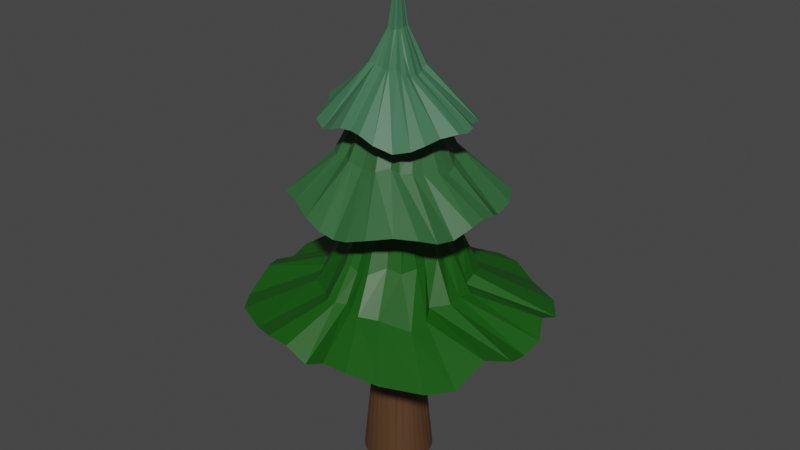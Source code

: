 # Source: tree2dino.blend  (saved by Blender 2.82.7; exported with 4.5.12 LTS)
import bpy
from mathutils import Matrix  # noqa: F401  (used for matrix-valued properties, if any)

bpy.ops.wm.read_factory_settings(use_empty=True)
scene = bpy.context.scene
scene.name = 'Scene'

# ---- collections
col_collection = bpy.data.collections.new('Collection'); scene.collection.children.link(col_collection)

# ---- materials (node trees are filled in below, after node groups)
mat_material_004 = bpy.data.materials.new('Material.004')
mat_material_004.use_transparent_shadow = False
mat_material_001 = bpy.data.materials.new('Material.001')
mat_material_001.use_transparent_shadow = False
mat_material_002 = bpy.data.materials.new('Material.002')
mat_material_002.use_transparent_shadow = False
mat_material_003 = bpy.data.materials.new('Material.003')
mat_material_003.use_transparent_shadow = False

# ---- material node trees
mat_material_004.use_nodes = True; mat_material_004.node_tree.nodes.clear()
_N = mat_material_004.node_tree.nodes; _L = mat_material_004.node_tree.links
n0 = _N.new('ShaderNodeOutputMaterial'); n0.name = 'Material Output'; n0.location = (300, 300)
n1 = _N.new('ShaderNodeBsdfPrincipled'); n1.name = 'Principled BSDF'; n1.location = (10, 300)
n1.distribution = 'GGX'
n1.subsurface_method = 'BURLEY'
n1.inputs[0].default_value = (0.08836, 0.04222, 0.01708, 1.0)
n1.inputs[3].default_value = 1.45
n1.inputs[27].default_value = (0.0, 0.0, 0.0, 1.0)
n1.inputs[28].default_value = 1.0
_L.new(n1.outputs[0], n0.inputs[0])
n0.is_active_output = True
mat_material_001.use_nodes = True; mat_material_001.node_tree.nodes.clear()
_N = mat_material_001.node_tree.nodes; _L = mat_material_001.node_tree.links
n0 = _N.new('ShaderNodeOutputMaterial'); n0.name = 'Material Output'; n0.location = (300, 300)
n1 = _N.new('ShaderNodeBsdfPrincipled'); n1.name = 'Principled BSDF'; n1.location = (10, 300)
n1.distribution = 'GGX'
n1.subsurface_method = 'BURLEY'
n1.inputs[0].default_value = (0.006168, 0.08836, 0.003313, 1.0)
n1.inputs[3].default_value = 1.45
n1.inputs[27].default_value = (0.0, 0.0, 0.0, 1.0)
n1.inputs[28].default_value = 1.0
_L.new(n1.outputs[0], n0.inputs[0])
n0.is_active_output = True
mat_material_002.use_nodes = True; mat_material_002.node_tree.nodes.clear()
_N = mat_material_002.node_tree.nodes; _L = mat_material_002.node_tree.links
n0 = _N.new('ShaderNodeOutputMaterial'); n0.name = 'Material Output'; n0.location = (300, 300)
n1 = _N.new('ShaderNodeBsdfPrincipled'); n1.name = 'Principled BSDF'; n1.location = (10, 300)
n1.distribution = 'GGX'
n1.subsurface_method = 'BURLEY'
n1.inputs[0].default_value = (0.02891, 0.1178, 0.03596, 1.0)
n1.inputs[3].default_value = 1.45
n1.inputs[27].default_value = (0.0, 0.0, 0.0, 1.0)
n1.inputs[28].default_value = 1.0
_L.new(n1.outputs[0], n0.inputs[0])
n0.is_active_output = True
mat_material_003.use_nodes = True; mat_material_003.node_tree.nodes.clear()
_N = mat_material_003.node_tree.nodes; _L = mat_material_003.node_tree.links
n0 = _N.new('ShaderNodeOutputMaterial'); n0.name = 'Material Output'; n0.location = (300, 300)
n1 = _N.new('ShaderNodeBsdfPrincipled'); n1.name = 'Principled BSDF'; n1.location = (10, 300)
n1.distribution = 'GGX'
n1.subsurface_method = 'BURLEY'
n1.inputs[0].default_value = (0.04711, 0.1523, 0.077, 1.0)
n1.inputs[3].default_value = 1.45
n1.inputs[27].default_value = (0.0, 0.0, 0.0, 1.0)
n1.inputs[28].default_value = 1.0
_L.new(n1.outputs[0], n0.inputs[0])
n0.is_active_output = True

# ---- world
world_world = bpy.data.worlds.new('World'); scene.world = world_world
world_world.use_nodes = True; world_world.node_tree.nodes.clear()
_N = world_world.node_tree.nodes; _L = world_world.node_tree.links
n0 = _N.new('ShaderNodeOutputWorld'); n0.name = 'World Output'; n0.location = (300, 300)
n1 = _N.new('ShaderNodeBackground'); n1.name = 'Background'; n1.location = (10, 300)
n1.inputs[0].default_value = (0.05088, 0.05088, 0.05088, 1.0)
_L.new(n1.outputs[0], n0.inputs[0])
n0.is_active_output = True
world_world.color = (0.05088, 0.05088, 0.05088)
world_world.use_sun_shadow = False
world_world.sun_shadow_jitter_overblur = 0.0

# ---- meshes
me_cylinder = bpy.data.meshes.new('Cylinder')
me_cylinder.from_pydata([(0.0, 0.9442, -0.9983), (0.0, 0.9442, 0.9983), (0.1937, 0.9243, -0.9978), (0.1937, 0.9243, 0.9978), (0.3782, 0.8658, -0.9962), (0.3782, 0.8658, 0.9962), (0.5447, 0.7725, -0.9941), (0.5447, 0.7725, 0.9941), (0.6858, 0.6498, -0.9921), (0.6858, 0.6498, 0.9921), (0.7968, 0.5041, -0.9914), (0.7968, 0.5041, 0.9914), (0.876, 0.3427, -0.9924), (0.876, 0.3427, 0.9924), (0.9235, 0.1729, -0.9939), (0.9235, 0.1729, 0.9939), (0.9394, 1.14e-07, -0.9945), (0.9394, 6.426e-08, 0.9945), (0.9235, -0.1729, -0.9939), (0.9235, -0.1729, 0.9939), (0.876, -0.3427, -0.9924), (0.876, -0.3427, 0.9924), (0.7968, -0.5041, -0.9914), (0.7968, -0.5041, 0.9914), (0.6858, -0.6498, -0.9921), (0.6858, -0.6498, 0.9921), (0.5447, -0.7725, -0.9941), (0.5447, -0.7725, 0.9941), (0.3782, -0.8658, -0.9962), (0.3782, -0.8658, 0.9962), (0.1937, -0.9243, -0.9978), (0.1937, -0.9243, 0.9978), (-3.124e-07, -0.9442, -0.9983), (-3.132e-07, -0.9442, 0.9983), (-0.1937, -0.9243, -0.9978), (-0.1937, -0.9243, 0.9978), (-0.3782, -0.8658, -0.9962), (-0.3782, -0.8658, 0.9962), (-0.5447, -0.7725, -0.9941), (-0.5447, -0.7725, 0.9941), (-0.6858, -0.6498, -0.9921), (-0.6858, -0.6498, 0.9921), (-0.7968, -0.5041, -0.9914), (-0.7968, -0.5041, 0.9914), (-0.876, -0.3427, -0.9924), (-0.876, -0.3427, 0.9924), (-0.9235, -0.1729, -0.9939), (-0.9235, -0.1729, 0.9939), (-0.9394, 9.15e-07, -0.9945), (-0.9394, 8.049e-07, 0.9945), (-0.9235, 0.1729, -0.9939), (-0.9235, 0.1729, 0.9939), (-0.876, 0.3427, -0.9924), (-0.876, 0.3427, 0.9924), (-0.7968, 0.5041, -0.9914), (-0.7968, 0.5041, 0.9914), (-0.6858, 0.6498, -0.9921), (-0.6858, 0.6498, 0.9921), (-0.5447, 0.7725, -0.9941), (-0.5447, 0.7725, 0.9941), (-0.3782, 0.8658, -0.9962), (-0.3782, 0.8658, 0.9962), (-0.1937, 0.9243, -0.9978), (-0.1937, 0.9243, 0.9978), (0.0, 0.6591, 9.313e-10), (0.1775, 0.6178, 9.313e-10), (0.3023, 0.5066, -4.657e-10), (0.3503, 0.3373, 2.328e-09), (0.3887, 0.2102, 2.794e-09), (0.4266, 0.1512, -5.588e-09), (0.4219, 0.09443, -1.281e-09), (0.3849, 0.03538, 5.821e-10), (0.37, 8.335e-08, 1.164e-10), (0.3849, -0.03538, -1.164e-10), (0.4219, -0.09443, 1.863e-09), (0.4266, -0.1512, 3.725e-09), (0.3887, -0.2102, -3.783e-09), (0.3503, -0.3373, -9.313e-10), (0.3023, -0.5066, -3.492e-10), (0.1775, -0.6178, 7.276e-11), (-3.68e-07, -0.6591, 3.638e-10), (-0.1775, -0.6178, -3.856e-10), (-0.3023, -0.5066, 1.877e-09), (-0.3503, -0.3373, -1.208e-09), (-0.3887, -0.2102, 1.921e-09), (-0.4266, -0.1512, -4.075e-09), (-0.4219, -0.09443, -1.164e-10), (-0.3849, -0.03538, -1.63e-09), (-0.37, 6.286e-08, 5.239e-10), (-0.3849, 0.03538, -6.403e-10), (-0.4219, 0.09443, 3.667e-09), (-0.4266, 0.1512, -4.075e-10), (-0.3887, 0.2102, 3.376e-09), (-0.3503, 0.3373, -6.985e-10), (-0.3023, 0.5066, 6.985e-10), (-0.1775, 0.6178, -2.328e-10)], [], [(64, 1, 3, 65), (65, 3, 5, 66), (66, 5, 7, 67), (67, 7, 9, 68), (68, 9, 11, 69), (69, 11, 13, 70), (70, 13, 15, 71), (71, 15, 17, 72), (72, 17, 19, 73), (73, 19, 21, 74), (74, 21, 23, 75), (75, 23, 25, 76), (76, 25, 27, 77), (77, 27, 29, 78), (78, 29, 31, 79), (79, 31, 33, 80), (80, 33, 35, 81), (81, 35, 37, 82), (82, 37, 39, 83), (83, 39, 41, 84), (84, 41, 43, 85), (85, 43, 45, 86), (86, 45, 47, 87), (87, 47, 49, 88), (88, 49, 51, 89), (89, 51, 53, 90), (90, 53, 55, 91), (91, 55, 57, 92), (92, 57, 59, 93), (93, 59, 61, 94), (3, 1, 63, 61, 59, 57, 55, 53, 51, 49, 47, 45, 43, 41, 39, 37, 35, 33, 31, 29, 27, 25, 23, 21, 19, 17, 15, 13, 11, 9, 7, 5), (94, 61, 63, 95), (95, 63, 1, 64), (0, 2, 4, 6, 8, 10, 12, 14, 16, 18, 20, 22, 24, 26, 28, 30, 32, 34, 36, 38, 40, 42, 44, 46, 48, 50, 52, 54, 56, 58, 60, 62), (62, 95, 64, 0), (60, 94, 95, 62), (58, 93, 94, 60), (56, 92, 93, 58), (54, 91, 92, 56), (52, 90, 91, 54), (50, 89, 90, 52), (48, 88, 89, 50), (46, 87, 88, 48), (44, 86, 87, 46), (42, 85, 86, 44), (40, 84, 85, 42), (38, 83, 84, 40), (36, 82, 83, 38), (34, 81, 82, 36), (32, 80, 81, 34), (30, 79, 80, 32), (28, 78, 79, 30), (26, 77, 78, 28), (24, 76, 77, 26), (22, 75, 76, 24), (20, 74, 75, 22), (18, 73, 74, 20), (16, 72, 73, 18), (14, 71, 72, 16), (12, 70, 71, 14), (10, 69, 70, 12), (8, 68, 69, 10), (6, 67, 68, 8), (4, 66, 67, 6), (2, 65, 66, 4), (0, 64, 65, 2)])
_uv = me_cylinder.uv_layers.new(name='UVMap')
_uv.uv.foreach_set('vector', [1.0, 0.75, 1.0, 1.0, 0.9688, 1.0, 0.9688, 0.75, 0.9688, 0.75, 0.9688, 1.0, 0.9375, 1.0, 0.9375, 0.75, 0.9375, 0.75, 0.9375, 1.0, 0.9062, 1.0, 0.9062, 0.75, 0.9062, 0.75, 0.9062, 1.0, 0.875, 1.0, 0.875, 0.75, 0.875, 0.75, 0.875, 1.0, 0.8438, 1.0, 0.8438, 0.75, 0.8438, 0.75, 0.8438, 1.0, 0.8125, 1.0, 0.8125, 0.75, 0.8125, 0.75, 0.8125, 1.0, 0.7812, 1.0, 0.7812, 0.75, 0.7812, 0.75, 0.7812, 1.0, 0.75, 1.0, 0.75, 0.75, 0.75, 0.75, 0.75, 1.0, 0.7188, 1.0, 0.7188, 0.75, 0.7188, 0.75, 0.7188, 1.0, 0.6875, 1.0, 0.6875, 0.75, 0.6875, 0.75, 0.6875, 1.0, 0.6562, 1.0, 0.6562, 0.75, 0.6562, 0.75, 0.6562, 1.0, 0.625, 1.0, 0.625, 0.75, 0.625, 0.75, 0.625, 1.0, 0.5938, 1.0, 0.5938, 0.75, 0.5938, 0.75, 0.5938, 1.0, 0.5625, 1.0, 0.5625, 0.75, 0.5625, 0.75, 0.5625, 1.0, 0.5312, 1.0, 0.5312, 0.75, 0.5312, 0.75, 0.5312, 1.0, 0.5, 1.0, 0.5, 0.75, 0.5, 0.75, 0.5, 1.0, 0.4688, 1.0, 0.4688, 0.75, 0.4688, 0.75, 0.4688, 1.0, 0.4375, 1.0, 0.4375, 0.75, 0.4375, 0.75, 0.4375, 1.0, 0.4062, 1.0, 0.4062, 0.75, 0.4062, 0.75, 0.4062, 1.0, 0.375, 1.0, 0.375, 0.75, 0.375, 0.75, 0.375, 1.0, 0.3438, 1.0, 0.3438, 0.75, 0.3438, 0.75, 0.3438, 1.0, 0.3125, 1.0, 0.3125, 0.75, 0.3125, 0.75, 0.3125, 1.0, 0.2812, 1.0, 0.2812, 0.75, 0.2812, 0.75, 0.2812, 1.0, 0.25, 1.0, 0.25, 0.75, 0.25, 0.75, 0.25, 1.0, 0.2188, 1.0, 0.2188, 0.75, 0.2188, 0.75, 0.2188, 1.0, 0.1875, 1.0, 0.1875, 0.75, 0.1875, 0.75, 0.1875, 1.0, 0.1562, 1.0, 0.1562, 0.75, 0.1562, 0.75, 0.1562, 1.0, 0.125, 1.0, 0.125, 0.75, 0.125, 0.75, 0.125, 1.0, 0.09375, 1.0, 0.09375, 0.75, 0.09375, 0.75, 0.09375, 1.0, 0.0625, 1.0, 0.0625, 0.75, 0.2968, 0.4854, 0.25, 0.49, 0.2032, 0.4854, 0.1582, 0.4717, 0.1167, 0.4496, 0.08029, 0.4197, 0.05045, 0.3833, 0.02827, 0.3418, 0.01461, 0.2968, 0.01, 0.25, 0.01461, 0.2032, 0.02827, 0.1582, 0.05045, 0.1167, 0.08029, 0.08029, 0.1167, 0.05045, 0.1582, 0.02827, 0.2032, 0.01461, 0.25, 0.01, 0.2968, 0.01461, 0.3418, 0.02827, 0.3833, 0.05045, 0.4197, 0.08029, 0.4496, 0.1167, 0.4717, 0.1582, 0.4854, 0.2032, 0.49, 0.25, 0.4854, 0.2968, 0.4717, 0.3418, 0.4496, 0.3833, 0.4197, 0.4197, 0.3833, 0.4496, 0.3418, 0.4717, 0.0625, 0.75, 0.0625, 1.0, 0.03125, 1.0, 0.03125, 0.75, 0.03125, 0.75, 0.03125, 1.0, 0.0, 1.0, 0.0, 0.75, 0.75, 0.49, 0.7968, 0.4854, 0.8418, 0.4717, 0.8833, 0.4496, 0.9197, 0.4197, 0.9496, 0.3833, 0.9717, 0.3418, 0.9854, 0.2968, 0.99, 0.25, 0.9854, 0.2032, 0.9717, 0.1582, 0.9496, 0.1167, 0.9197, 0.08029, 0.8833, 0.05045, 0.8418, 0.02827, 0.7968, 0.01461, 0.75, 0.01, 0.7032, 0.01461, 0.6582, 0.02827, 0.6167, 0.05045, 0.5803, 0.08029, 0.5504, 0.1167, 0.5283, 0.1582, 0.5146, 0.2032, 0.51, 0.25, 0.5146, 0.2968, 0.5283, 0.3418, 0.5504, 0.3833, 0.5803, 0.4197, 0.6167, 0.4496, 0.6582, 0.4717, 0.7032, 0.4854, 0.03125, 0.5, 0.03125, 0.75, 0.0, 0.75, 0.0, 0.5, 0.0625, 0.5, 0.0625, 0.75, 0.03125, 0.75, 0.03125, 0.5, 0.09375, 0.5, 0.09375, 0.75, 0.0625, 0.75, 0.0625, 0.5, 0.125, 0.5, 0.125, 0.75, 0.09375, 0.75, 0.09375, 0.5, 0.1562, 0.5, 0.1562, 0.75, 0.125, 0.75, 0.125, 0.5, 0.1875, 0.5, 0.1875, 0.75, 0.1562, 0.75, 0.1562, 0.5, 0.2188, 0.5, 0.2188, 0.75, 0.1875, 0.75, 0.1875, 0.5, 0.25, 0.5, 0.25, 0.75, 0.2188, 0.75, 0.2188, 0.5, 0.2812, 0.5, 0.2812, 0.75, 0.25, 0.75, 0.25, 0.5, 0.3125, 0.5, 0.3125, 0.75, 0.2812, 0.75, 0.2812, 0.5, 0.3438, 0.5, 0.3438, 0.75, 0.3125, 0.75, 0.3125, 0.5, 0.375, 0.5, 0.375, 0.75, 0.3438, 0.75, 0.3438, 0.5, 0.4062, 0.5, 0.4062, 0.75, 0.375, 0.75, 0.375, 0.5, 0.4375, 0.5, 0.4375, 0.75, 0.4062, 0.75, 0.4062, 0.5, 0.4688, 0.5, 0.4688, 0.75, 0.4375, 0.75, 0.4375, 0.5, 0.5, 0.5, 0.5, 0.75, 0.4688, 0.75, 0.4688, 0.5, 0.5312, 0.5, 0.5312, 0.75, 0.5, 0.75, 0.5, 0.5, 0.5625, 0.5, 0.5625, 0.75, 0.5312, 0.75, 0.5312, 0.5, 0.5938, 0.5, 0.5938, 0.75, 0.5625, 0.75, 0.5625, 0.5, 0.625, 0.5, 0.625, 0.75, 0.5938, 0.75, 0.5938, 0.5, 0.6562, 0.5, 0.6562, 0.75, 0.625, 0.75, 0.625, 0.5, 0.6875, 0.5, 0.6875, 0.75, 0.6562, 0.75, 0.6562, 0.5, 0.7188, 0.5, 0.7188, 0.75, 0.6875, 0.75, 0.6875, 0.5, 0.75, 0.5, 0.75, 0.75, 0.7188, 0.75, 0.7188, 0.5, 0.7812, 0.5, 0.7812, 0.75, 0.75, 0.75, 0.75, 0.5, 0.8125, 0.5, 0.8125, 0.75, 0.7812, 0.75, 0.7812, 0.5, 0.8438, 0.5, 0.8438, 0.75, 0.8125, 0.75, 0.8125, 0.5, 0.875, 0.5, 0.875, 0.75, 0.8438, 0.75, 0.8438, 0.5, 0.9062, 0.5, 0.9062, 0.75, 0.875, 0.75, 0.875, 0.5, 0.9375, 0.5, 0.9375, 0.75, 0.9062, 0.75, 0.9062, 0.5, 0.9688, 0.5, 0.9688, 0.75, 0.9375, 0.75, 0.9375, 0.5, 1.0, 0.5, 1.0, 0.75, 0.9688, 0.75, 0.9688, 0.5])
me_cylinder.materials.append(mat_material_004)
me_cylinder.use_remesh_fix_poles = True
me_cylinder.use_remesh_preserve_attributes = False
me_cylinder.use_mirror_vertex_groups = False
me_cylinder.update()
me_cone_003 = bpy.data.meshes.new('Cone.003')
me_cone_003.from_pydata([(-9.441e-08, 0.1661, -0.561), (0.01891, 0.1623, -0.5548), (0.03832, 0.151, -0.5381), (0.0583, 0.133, -0.5167), (0.07771, 0.1095, -0.5014), (0.09412, 0.08267, -0.5021), (0.1056, 0.05494, -0.5174), (0.112, 0.02738, -0.5352), (0.1141, -6.706e-08, -0.5428), (0.112, -0.02738, -0.5352), (0.1056, -0.05494, -0.5174), (0.09412, -0.08267, -0.5021), (0.07771, -0.1095, -0.5014), (0.0583, -0.133, -0.5167), (0.03832, -0.151, -0.5381), (0.01891, -0.1623, -0.5548), (1.118e-08, -0.1661, -0.561), (-0.01891, -0.1623, -0.5548), (-0.03832, -0.151, -0.5381), (-0.0583, -0.133, -0.5167), (-0.07771, -0.1095, -0.5014), (-0.09412, -0.08267, -0.5021), (-0.1056, -0.05494, -0.5174), (0.0, 0.0, 0.5407), (-0.112, -0.02738, -0.5352), (-0.1141, 1.844e-07, -0.5428), (-0.112, 0.02738, -0.5352), (-0.1056, 0.05494, -0.5174), (-0.09412, 0.08267, -0.5021), (-0.07771, 0.1095, -0.5014), (-0.0583, 0.133, -0.5167), (-0.03832, 0.151, -0.5381), (-0.01891, 0.1623, -0.5548), (0.219, -0.1793, -2.794e-09), (0.0, 0.8559, -0.8058), (0.1462, 0.8604, -0.7333), (0.3061, 0.8463, -0.7375), (0.4837, 0.7691, -0.7868), (0.7218, 0.6594, -0.7968), (0.832, 0.5125, -0.8053), (0.8649, 0.2972, -0.6951), (0.9518, 0.1417, -0.7457), (0.944, 6.263e-08, -0.7809), (0.9518, -0.1417, -0.7457), (0.8649, -0.2972, -0.6951), (0.832, -0.5125, -0.8053), (0.7218, -0.6594, -0.7968), (0.4837, -0.7691, -0.7868), (0.3061, -0.8463, -0.7375), (0.1462, -0.8604, -0.7333), (-2.63e-07, -0.8559, -0.8058), (-0.1462, -0.8604, -0.7333), (-0.3061, -0.8463, -0.7375), (-0.4837, -0.7691, -0.7868), (-0.7218, -0.6594, -0.7968), (-0.832, -0.5125, -0.8053), (-0.8649, -0.2972, -0.6951), (-0.9518, -0.1417, -0.7457), (-0.944, 7.095e-07, -0.7809), (-0.9518, 0.1417, -0.7457), (-0.8649, 0.2972, -0.6951), (-0.832, 0.5125, -0.8053), (-0.7218, 0.6594, -0.7968), (-0.4837, 0.7691, -0.7868), (-0.3061, 0.8463, -0.7375), (-0.1462, 0.8604, -0.7333), (-5.032e-08, 0.4648, -0.7653), (0.0612, 0.469, -0.7548), (0.1356, 0.4717, -0.747), (0.2295, 0.4424, -0.7653), (0.3333, 0.3774, -0.7762), (0.405, 0.2877, -0.7951), (0.4562, 0.1933, -0.8201), (0.4931, 0.09704, -0.8124), (0.4926, 2.982e-08, -0.8152), (0.4931, -0.09704, -0.8124), (0.4562, -0.1933, -0.8201), (0.405, -0.2877, -0.7951), (0.3333, -0.3774, -0.7762), (0.2295, -0.4424, -0.7653), (0.1356, -0.4717, -0.747), (0.0612, -0.469, -0.7548), (-1.267e-07, -0.4648, -0.7653), (-0.0612, -0.469, -0.7548), (-0.1356, -0.4717, -0.747), (-0.2295, -0.4424, -0.7653), (-0.3333, -0.3774, -0.7762), (-0.405, -0.2877, -0.7951), (-0.4562, -0.1933, -0.8201), (-0.4931, -0.09704, -0.8124), (-0.4926, 3.986e-07, -0.8152), (-0.4931, 0.09704, -0.8124), (-0.4562, 0.1933, -0.8201), (-0.405, 0.2877, -0.7951), (-0.3333, 0.3774, -0.7762), (-0.2295, 0.4424, -0.7653), (-0.1356, 0.4717, -0.747), (-0.0612, 0.469, -0.7548), (-0.1397, 0.2648, 0.007692), (0.3178, 0.2158, -0.2846), (-0.2889, 0.1402, -0.2687), (0.3101, -0.1391, -0.3468), (0.2587, -0.2982, -0.3554), (-0.05076, 0.3827, -0.2982), (0.08676, 0.3769, -0.305), (-0.05322, -0.3965, -0.3672), (-0.3422, -0.06628, -0.3193), (0.3317, 0.06521, -0.3016), (-0.2609, 0.2717, -0.2505), (0.09135, -0.4038, -0.3761), (0.05245, 0.3916, -0.3468), (-0.1667, -0.3211, -0.3415), (0.2624, 0.2865, -0.3065), (-0.325, 0.06447, -0.2902), (0.3423, -0.06628, -0.3194), (-0.3024, -0.1405, -0.3152), (-0.08796, 0.3632, -0.2573), (-6.31e-08, -0.3921, -0.3889), (-0.324, -0.2143, -0.357), (0.2971, 0.1407, -0.2973), (-0.3096, 0.2146, -0.2501), (0.3028, -0.2102, -0.3415), (0.1668, -0.3201, -0.3399), (0.0, 0.3845, -0.3578), (-0.0903, -0.4011, -0.3698), (0.1663, 0.2909, -0.2956), (-0.305, 2.451e-07, -0.3005), (0.3282, 1.024e-08, -0.3287), (-0.166, 0.2745, -0.2728), (0.05364, -0.3993, -0.3772), (-0.2574, -0.3008, -0.3659), (0.2241, -0.4697, -0.6027), (-0.1249, -0.5243, -0.568), (0.1952, 0.4228, -0.565), (-0.4198, 4.349e-07, -0.5372), (0.4607, 4.141e-08, -0.5665), (-0.1788, 0.3861, -0.5348), (0.06508, -0.5259, -0.5674), (-0.3504, -0.3841, -0.5784), (0.3736, 0.2611, -0.5546), (-0.3373, 0.169, -0.562), (0.3758, -0.182, -0.5894), (0.4329, -0.419, -0.6236), (-0.05638, 0.4997, -0.5473), (0.1207, 0.513, -0.5637), (-0.0645, -0.5255, -0.5672), (-0.4311, -0.08749, -0.5483), (0.4762, 0.09525, -0.5812), (0.0, 0.4686, -0.5467), (-0.3325, 0.3545, -0.5547), (0.1327, -0.5415, -0.579), (0.06047, 0.5086, -0.5561), (-0.2083, -0.4528, -0.5832), (0.3484, 0.3728, -0.5725), (-0.4305, 0.0872, -0.5512), (0.4669, -0.094, -0.5741), (-0.3294, -0.1679, -0.5553), (-0.114, 0.4934, -0.5481), (-6.147e-08, -0.4939, -0.5657), (-0.4071, -0.2792, -0.5753), (0.3745, 0.1812, -0.5908), (-0.409, 0.2744, -0.5737), (0.4479, -0.2956, -0.6057), (-0.2254, 0.3522, -0.5291)], [], [(34, 148, 151, 35), (35, 151, 144, 36), (36, 144, 133, 37), (37, 133, 153, 38), (38, 153, 139, 39), (39, 139, 160, 40), (40, 160, 147, 41), (41, 147, 135, 42), (42, 135, 155, 43), (43, 155, 141, 44), (44, 141, 162, 45), (45, 162, 142, 46), (46, 142, 131, 47), (47, 131, 150, 48), (48, 150, 137, 49), (49, 137, 158, 50), (50, 158, 145, 51), (51, 145, 132, 52), (52, 132, 152, 53), (53, 152, 138, 54), (54, 138, 159, 55), (55, 159, 156, 56), (56, 156, 146, 57), (57, 146, 134, 58), (58, 134, 154, 59), (59, 154, 140, 60), (60, 140, 161, 61), (61, 161, 149, 62), (62, 149, 163, 136, 63), (63, 136, 157, 64), (64, 157, 143, 65), (65, 143, 148, 34), (0, 1, 2, 3, 4, 5, 6, 7, 8, 9, 10, 11, 12, 13, 14, 15, 16, 17, 18, 19, 20, 21, 22, 24, 25, 26, 27, 28, 29, 30, 31, 32), (67, 66, 34, 35), (68, 67, 35, 36), (69, 68, 36, 37), (70, 69, 37, 38), (71, 70, 38, 39), (72, 71, 39, 40), (73, 72, 40, 41), (74, 73, 41, 42), (75, 74, 42, 43), (76, 75, 43, 44), (77, 76, 44, 45), (78, 77, 45, 46), (79, 78, 46, 47), (80, 79, 47, 48), (81, 80, 48, 49), (82, 81, 49, 50), (83, 82, 50, 51), (84, 83, 51, 52), (85, 84, 52, 53), (86, 85, 53, 54), (87, 86, 54, 55), (88, 87, 55, 56), (89, 88, 56, 57), (90, 89, 57, 58), (91, 90, 58, 59), (92, 91, 59, 60), (93, 92, 60, 61), (94, 93, 61, 62), (95, 94, 62, 63), (96, 95, 63, 64), (97, 96, 64, 65), (66, 97, 65, 34), (1, 0, 66, 67), (2, 1, 67, 68), (3, 2, 68, 69), (4, 3, 69, 70), (5, 4, 70, 71), (6, 5, 71, 72), (7, 6, 72, 73), (8, 7, 73, 74), (9, 8, 74, 75), (10, 9, 75, 76), (11, 10, 76, 77), (12, 11, 77, 78), (13, 12, 78, 79), (14, 13, 79, 80), (15, 14, 80, 81), (16, 15, 81, 82), (17, 16, 82, 83), (18, 17, 83, 84), (19, 18, 84, 85), (20, 19, 85, 86), (21, 20, 86, 87), (22, 21, 87, 88), (24, 22, 88, 89), (25, 24, 89, 90), (26, 25, 90, 91), (27, 26, 91, 92), (28, 27, 92, 93), (29, 28, 93, 94), (30, 29, 94, 95), (31, 30, 95, 96), (32, 31, 96, 97), (0, 32, 97, 66), (128, 108, 23, 98), (112, 125, 23), (101, 114, 23), (117, 129, 23), (115, 118, 23), (108, 120, 23), (125, 104, 23), (114, 127, 23), (129, 109, 23), (118, 130, 23), (120, 100, 23), (104, 110, 23), (127, 107, 23), (109, 122, 23), (130, 111, 23), (100, 113, 23), (123, 103, 23), (110, 123, 23), (107, 119, 23), (122, 102, 23), (111, 124, 23), (113, 126, 23), (103, 116, 23), (119, 99, 23), (102, 121, 33, 23), (124, 105, 23), (126, 106, 23), (116, 128, 98, 23), (99, 112, 23), (121, 101, 23, 33), (105, 117, 23), (106, 115, 23), (131, 142, 102, 122), (152, 132, 124, 111), (154, 134, 126, 113), (143, 157, 116, 103), (160, 139, 99, 119), (142, 162, 121, 102), (132, 145, 105, 124), (134, 146, 106, 126), (157, 136, 128, 116), (139, 153, 112, 99), (162, 141, 101, 121), (145, 158, 117, 105), (146, 156, 115, 106), (136, 163, 149, 108, 128), (153, 133, 125, 112), (141, 155, 114, 101), (158, 137, 129, 117), (156, 159, 118, 115), (149, 161, 120, 108), (133, 144, 104, 125), (155, 135, 127, 114), (137, 150, 109, 129), (159, 138, 130, 118), (161, 140, 100, 120), (144, 151, 110, 104), (135, 147, 107, 127), (150, 131, 122, 109), (138, 152, 111, 130), (140, 154, 113, 100), (148, 143, 103, 123), (151, 148, 123, 110), (147, 160, 119, 107)])
_uv = me_cone_003.uv_layers.new(name='UVMap')
_uv.uv.foreach_set('vector', [0.25, 0.49, 0.25, 0.4525, 0.2904, 0.4531, 0.2968, 0.4854, 0.2968, 0.4854, 0.2904, 0.4531, 0.3297, 0.4425, 0.3418, 0.4717, 0.3418, 0.4717, 0.3297, 0.4425, 0.3636, 0.42, 0.3833, 0.4496, 0.3833, 0.4496, 0.3636, 0.42, 0.3963, 0.3963, 0.4197, 0.4197, 0.4197, 0.4197, 0.3963, 0.3963, 0.4192, 0.3631, 0.4496, 0.3833, 0.4496, 0.3833, 0.4192, 0.3631, 0.4402, 0.3288, 0.4717, 0.3418, 0.4717, 0.3418, 0.4402, 0.3288, 0.4558, 0.2909, 0.4854, 0.2968, 0.4854, 0.2968, 0.4558, 0.2909, 0.4585, 0.25, 0.49, 0.25, 0.49, 0.25, 0.4585, 0.25, 0.4549, 0.2092, 0.4854, 0.2032, 0.4854, 0.2032, 0.4549, 0.2092, 0.4402, 0.1712, 0.4717, 0.1582, 0.4717, 0.1582, 0.4402, 0.1712, 0.4241, 0.1337, 0.4496, 0.1167, 0.4496, 0.1167, 0.4241, 0.1337, 0.4006, 0.09945, 0.4197, 0.08029, 0.4197, 0.08029, 0.4006, 0.09945, 0.3661, 0.07628, 0.3833, 0.05045, 0.3833, 0.05045, 0.3661, 0.07628, 0.3304, 0.05578, 0.3418, 0.02827, 0.3418, 0.02827, 0.3304, 0.05578, 0.2908, 0.04504, 0.2968, 0.01461, 0.2968, 0.01461, 0.2908, 0.04504, 0.25, 0.04412, 0.25, 0.01, 0.25, 0.01, 0.25, 0.04412, 0.2092, 0.04505, 0.2032, 0.01461, 0.2032, 0.01461, 0.2092, 0.04505, 0.1702, 0.05729, 0.1582, 0.02827, 0.1582, 0.02827, 0.1702, 0.05729, 0.1352, 0.07821, 0.1167, 0.05045, 0.1167, 0.05045, 0.1352, 0.07821, 0.1035, 0.1035, 0.08029, 0.08029, 0.08029, 0.08029, 0.1035, 0.1035, 0.07889, 0.1357, 0.05045, 0.1167, 0.05045, 0.1167, 0.07889, 0.1357, 0.06369, 0.1728, 0.02827, 0.1582, 0.02827, 0.1582, 0.06369, 0.1728, 0.04871, 0.21, 0.01461, 0.2032, 0.01461, 0.2032, 0.04871, 0.21, 0.04559, 0.25, 0.01, 0.25, 0.01, 0.25, 0.04559, 0.25, 0.04854, 0.2901, 0.01461, 0.2968, 0.01461, 0.2968, 0.04854, 0.2901, 0.06332, 0.3273, 0.02827, 0.3418, 0.02827, 0.3418, 0.06332, 0.3273, 0.07909, 0.3642, 0.05045, 0.3833, 0.05045, 0.3833, 0.07909, 0.3642, 0.1054, 0.3946, 0.08029, 0.4197, 0.08029, 0.4197, 0.1054, 0.3946, 0.1242, 0.4042, 0.1388, 0.4165, 0.1167, 0.4496, 0.1167, 0.4496, 0.1388, 0.4165, 0.1713, 0.4401, 0.1582, 0.4717, 0.1582, 0.4717, 0.1713, 0.4401, 0.2099, 0.4514, 0.2032, 0.4854, 0.2032, 0.4854, 0.2099, 0.4514, 0.25, 0.4525, 0.25, 0.49, 0.75, 0.3163, 0.7629, 0.315, 0.7754, 0.3112, 0.7868, 0.3051, 0.7969, 0.2969, 0.8051, 0.2868, 0.8112, 0.2754, 0.815, 0.2629, 0.8163, 0.25, 0.815, 0.2371, 0.8112, 0.2246, 0.8051, 0.2132, 0.7969, 0.2031, 0.7868, 0.1949, 0.7754, 0.1888, 0.7629, 0.185, 0.75, 0.1837, 0.7371, 0.185, 0.7246, 0.1888, 0.7132, 0.1949, 0.7031, 0.2031, 0.6949, 0.2132, 0.6888, 0.2246, 0.685, 0.2371, 0.6837, 0.25, 0.685, 0.2629, 0.6888, 0.2754, 0.6949, 0.2868, 0.7031, 0.2969, 0.7132, 0.3051, 0.7246, 0.3112, 0.7371, 0.315, 0.7829, 0.4152, 0.75, 0.4185, 0.75, 0.49, 0.7968, 0.4854, 0.8145, 0.4056, 0.7829, 0.4152, 0.7968, 0.4854, 0.8418, 0.4717, 0.8436, 0.3901, 0.8145, 0.4056, 0.8418, 0.4717, 0.8833, 0.4496, 0.8691, 0.3691, 0.8436, 0.3901, 0.8833, 0.4496, 0.9197, 0.4197, 0.8901, 0.3436, 0.8691, 0.3691, 0.9197, 0.4197, 0.9496, 0.3833, 0.9056, 0.3145, 0.8901, 0.3436, 0.9496, 0.3833, 0.9717, 0.3418, 0.9152, 0.2829, 0.9056, 0.3145, 0.9717, 0.3418, 0.9854, 0.2968, 0.9185, 0.25, 0.9152, 0.2829, 0.9854, 0.2968, 0.99, 0.25, 0.9152, 0.2171, 0.9185, 0.25, 0.99, 0.25, 0.9854, 0.2032, 0.9056, 0.1855, 0.9152, 0.2171, 0.9854, 0.2032, 0.9717, 0.1582, 0.8901, 0.1564, 0.9056, 0.1855, 0.9717, 0.1582, 0.9496, 0.1167, 0.8691, 0.1309, 0.8901, 0.1564, 0.9496, 0.1167, 0.9197, 0.08029, 0.8436, 0.1099, 0.8691, 0.1309, 0.9197, 0.08029, 0.8833, 0.05045, 0.8145, 0.09437, 0.8436, 0.1099, 0.8833, 0.05045, 0.8418, 0.02827, 0.7829, 0.08479, 0.8145, 0.09437, 0.8418, 0.02827, 0.7968, 0.01461, 0.75, 0.08155, 0.7829, 0.08479, 0.7968, 0.01461, 0.75, 0.01, 0.7171, 0.08479, 0.75, 0.08155, 0.75, 0.01, 0.7032, 0.01461, 0.6855, 0.09437, 0.7171, 0.08479, 0.7032, 0.01461, 0.6582, 0.02827, 0.6564, 0.1099, 0.6855, 0.09437, 0.6582, 0.02827, 0.6167, 0.05045, 0.6309, 0.1309, 0.6564, 0.1099, 0.6167, 0.05045, 0.5803, 0.08029, 0.6099, 0.1564, 0.6309, 0.1309, 0.5803, 0.08029, 0.5504, 0.1167, 0.5944, 0.1855, 0.6099, 0.1564, 0.5504, 0.1167, 0.5283, 0.1582, 0.5848, 0.2171, 0.5944, 0.1855, 0.5283, 0.1582, 0.5146, 0.2032, 0.5815, 0.25, 0.5848, 0.2171, 0.5146, 0.2032, 0.51, 0.25, 0.5848, 0.2829, 0.5815, 0.25, 0.51, 0.25, 0.5146, 0.2968, 0.5944, 0.3145, 0.5848, 0.2829, 0.5146, 0.2968, 0.5283, 0.3418, 0.6099, 0.3436, 0.5944, 0.3145, 0.5283, 0.3418, 0.5504, 0.3833, 0.6309, 0.3691, 0.6099, 0.3436, 0.5504, 0.3833, 0.5803, 0.4197, 0.6564, 0.3901, 0.6309, 0.3691, 0.5803, 0.4197, 0.6167, 0.4496, 0.6855, 0.4056, 0.6564, 0.3901, 0.6167, 0.4496, 0.6582, 0.4717, 0.7171, 0.4152, 0.6855, 0.4056, 0.6582, 0.4717, 0.7032, 0.4854, 0.75, 0.4185, 0.7171, 0.4152, 0.7032, 0.4854, 0.75, 0.49, 0.7629, 0.315, 0.75, 0.3163, 0.75, 0.4185, 0.7829, 0.4152, 0.7754, 0.3112, 0.7629, 0.315, 0.7829, 0.4152, 0.8145, 0.4056, 0.7868, 0.3051, 0.7754, 0.3112, 0.8145, 0.4056, 0.8436, 0.3901, 0.7969, 0.2969, 0.7868, 0.3051, 0.8436, 0.3901, 0.8691, 0.3691, 0.8051, 0.2868, 0.7969, 0.2969, 0.8691, 0.3691, 0.8901, 0.3436, 0.8112, 0.2754, 0.8051, 0.2868, 0.8901, 0.3436, 0.9056, 0.3145, 0.815, 0.2629, 0.8112, 0.2754, 0.9056, 0.3145, 0.9152, 0.2829, 0.8163, 0.25, 0.815, 0.2629, 0.9152, 0.2829, 0.9185, 0.25, 0.815, 0.2371, 0.8163, 0.25, 0.9185, 0.25, 0.9152, 0.2171, 0.8112, 0.2246, 0.815, 0.2371, 0.9152, 0.2171, 0.9056, 0.1855, 0.8051, 0.2132, 0.8112, 0.2246, 0.9056, 0.1855, 0.8901, 0.1564, 0.7969, 0.2031, 0.8051, 0.2132, 0.8901, 0.1564, 0.8691, 0.1309, 0.7868, 0.1949, 0.7969, 0.2031, 0.8691, 0.1309, 0.8436, 0.1099, 0.7754, 0.1888, 0.7868, 0.1949, 0.8436, 0.1099, 0.8145, 0.09437, 0.7629, 0.185, 0.7754, 0.1888, 0.8145, 0.09437, 0.7829, 0.08479, 0.75, 0.1837, 0.7629, 0.185, 0.7829, 0.08479, 0.75, 0.08155, 0.7371, 0.185, 0.75, 0.1837, 0.75, 0.08155, 0.7171, 0.08479, 0.7246, 0.1888, 0.7371, 0.185, 0.7171, 0.08479, 0.6855, 0.09437, 0.7132, 0.1949, 0.7246, 0.1888, 0.6855, 0.09437, 0.6564, 0.1099, 0.7031, 0.2031, 0.7132, 0.1949, 0.6564, 0.1099, 0.6309, 0.1309, 0.6949, 0.2132, 0.7031, 0.2031, 0.6309, 0.1309, 0.6099, 0.1564, 0.6888, 0.2246, 0.6949, 0.2132, 0.6099, 0.1564, 0.5944, 0.1855, 0.685, 0.2371, 0.6888, 0.2246, 0.5944, 0.1855, 0.5848, 0.2171, 0.6837, 0.25, 0.685, 0.2371, 0.5848, 0.2171, 0.5815, 0.25, 0.685, 0.2629, 0.6837, 0.25, 0.5815, 0.25, 0.5848, 0.2829, 0.6888, 0.2754, 0.685, 0.2629, 0.5848, 0.2829, 0.5944, 0.3145, 0.6949, 0.2868, 0.6888, 0.2754, 0.5944, 0.3145, 0.6099, 0.3436, 0.7031, 0.2969, 0.6949, 0.2868, 0.6099, 0.3436, 0.6309, 0.3691, 0.7132, 0.3051, 0.7031, 0.2969, 0.6309, 0.3691, 0.6564, 0.3901, 0.7246, 0.3112, 0.7132, 0.3051, 0.6564, 0.3901, 0.6855, 0.4056, 0.7371, 0.315, 0.7246, 0.3112, 0.6855, 0.4056, 0.7171, 0.4152, 0.75, 0.3163, 0.7371, 0.315, 0.7171, 0.4152, 0.75, 0.4185, 0.1532, 0.3949, 0.1264, 0.3736, 0.25, 0.25, 0.1833, 0.3498, 0.3774, 0.3774, 0.3481, 0.3969, 0.25, 0.25, 0.4161, 0.1812, 0.4263, 0.2149, 0.25, 0.25, 0.25, 0.0716, 0.2854, 0.07221, 0.25, 0.25, 0.08662, 0.1823, 0.09788, 0.1484, 0.25, 0.25, 0.1264, 0.3736, 0.1058, 0.3463, 0.25, 0.25, 0.3481, 0.3969, 0.3179, 0.4138, 0.25, 0.25, 0.4263, 0.2149, 0.4301, 0.25, 0.25, 0.25, 0.2854, 0.07221, 0.3198, 0.08153, 0.25, 0.25, 0.09788, 0.1484, 0.1195, 0.1195, 0.25, 0.25, 0.1058, 0.3463, 0.09124, 0.3158, 0.25, 0.25, 0.3179, 0.4138, 0.2849, 0.4252, 0.25, 0.25, 0.4301, 0.25, 0.4244, 0.2847, 0.25, 0.25, 0.3198, 0.08153, 0.35, 0.1004, 0.25, 0.25, 0.1195, 0.1195, 0.15, 0.1003, 0.25, 0.25, 0.09124, 0.3158, 0.07686, 0.2844, 0.25, 0.25, 0.25, 0.4256, 0.216, 0.421, 0.25, 0.25, 0.2849, 0.4252, 0.25, 0.4256, 0.25, 0.25, 0.4244, 0.2847, 0.4117, 0.317, 0.25, 0.25, 0.35, 0.1004, 0.38, 0.12, 0.25, 0.25, 0.15, 0.1003, 0.1804, 0.08198, 0.25, 0.25, 0.07686, 0.2844, 0.07253, 0.25, 0.25, 0.25, 0.216, 0.421, 0.1835, 0.4104, 0.25, 0.25, 0.4117, 0.317, 0.3971, 0.3483, 0.25, 0.25, 0.38, 0.12, 0.4005, 0.1495, 0.3498, 0.1833, 0.25, 0.25, 0.1804, 0.08198, 0.2148, 0.07306, 0.25, 0.25, 0.07253, 0.25, 0.07368, 0.2149, 0.25, 0.25, 0.1835, 0.4104, 0.1532, 0.3949, 0.1833, 0.3498, 0.25, 0.25, 0.3971, 0.3483, 0.3774, 0.3774, 0.25, 0.25, 0.4005, 0.1495, 0.4161, 0.1812, 0.25, 0.25, 0.3498, 0.1833, 0.2148, 0.07306, 0.25, 0.0716, 0.25, 0.25, 0.07368, 0.2149, 0.08662, 0.1823, 0.25, 0.25, 0.3661, 0.07628, 0.4006, 0.09945, 0.38, 0.12, 0.35, 0.1004, 0.1352, 0.07821, 0.1702, 0.05729, 0.1804, 0.08198, 0.15, 0.1003, 0.04854, 0.2901, 0.04559, 0.25, 0.07253, 0.25, 0.07686, 0.2844, 0.2099, 0.4514, 0.1713, 0.4401, 0.1835, 0.4104, 0.216, 0.421, 0.4402, 0.3288, 0.4192, 0.3631, 0.3971, 0.3483, 0.4117, 0.317, 0.4006, 0.09945, 0.4241, 0.1337, 0.4005, 0.1495, 0.38, 0.12, 0.1702, 0.05729, 0.2092, 0.04505, 0.2148, 0.07306, 0.1804, 0.08198, 0.04559, 0.25, 0.04871, 0.21, 0.07368, 0.2149, 0.07253, 0.25, 0.1713, 0.4401, 0.1388, 0.4165, 0.1532, 0.3949, 0.1835, 0.4104, 0.4192, 0.3631, 0.3963, 0.3963, 0.3774, 0.3774, 0.3971, 0.3483, 0.4241, 0.1337, 0.4402, 0.1712, 0.4161, 0.1812, 0.4005, 0.1495, 0.2092, 0.04505, 0.25, 0.04412, 0.25, 0.0716, 0.2148, 0.07306, 0.04871, 0.21, 0.06369, 0.1728, 0.08662, 0.1823, 0.07368, 0.2149, 0.1388, 0.4165, 0.1242, 0.4042, 0.1054, 0.3946, 0.1264, 0.3736, 0.1532, 0.3949, 0.3963, 0.3963, 0.3636, 0.42, 0.3481, 0.3969, 0.3774, 0.3774, 0.4402, 0.1712, 0.4549, 0.2092, 0.4263, 0.2149, 0.4161, 0.1812, 0.25, 0.04412, 0.2908, 0.04504, 0.2854, 0.07221, 0.25, 0.0716, 0.06369, 0.1728, 0.07889, 0.1357, 0.09788, 0.1484, 0.08662, 0.1823, 0.1054, 0.3946, 0.07909, 0.3642, 0.1058, 0.3463, 0.1264, 0.3736, 0.3636, 0.42, 0.3297, 0.4425, 0.3179, 0.4138, 0.3481, 0.3969, 0.4549, 0.2092, 0.4585, 0.25, 0.4301, 0.25, 0.4263, 0.2149, 0.2908, 0.04504, 0.3304, 0.05578, 0.3198, 0.08153, 0.2854, 0.07221, 0.07889, 0.1357, 0.1035, 0.1035, 0.1195, 0.1195, 0.09788, 0.1484, 0.07909, 0.3642, 0.06332, 0.3273, 0.09124, 0.3158, 0.1058, 0.3463, 0.3297, 0.4425, 0.2904, 0.4531, 0.2849, 0.4252, 0.3179, 0.4138, 0.4585, 0.25, 0.4558, 0.2909, 0.4244, 0.2847, 0.4301, 0.25, 0.3304, 0.05578, 0.3661, 0.07628, 0.35, 0.1004, 0.3198, 0.08153, 0.1035, 0.1035, 0.1352, 0.07821, 0.15, 0.1003, 0.1195, 0.1195, 0.06332, 0.3273, 0.04854, 0.2901, 0.07686, 0.2844, 0.09124, 0.3158, 0.25, 0.4525, 0.2099, 0.4514, 0.216, 0.421, 0.25, 0.4256, 0.2904, 0.4531, 0.25, 0.4525, 0.25, 0.4256, 0.2849, 0.4252, 0.4558, 0.2909, 0.4402, 0.3288, 0.4117, 0.317, 0.4244, 0.2847])
me_cone_003.materials.append(mat_material_001)
me_cone_003.use_remesh_fix_poles = True
me_cone_003.use_remesh_preserve_attributes = False
me_cone_003.use_mirror_vertex_groups = False
me_cone_003.update()
me_cone_004 = bpy.data.meshes.new('Cone.004')
me_cone_004.from_pydata([(-3.547e-07, 0.2684, -0.8937), (0.0508, 0.2635, -0.894), (0.0999, 0.2487, -0.8948), (0.1455, 0.2245, -0.8962), (0.1858, 0.1916, -0.8978), (0.2191, 0.151, -0.8995), (0.2441, 0.1043, -0.9009), (0.2596, 0.05326, -0.9019), (0.2649, -2.241e-07, -0.9022), (0.2596, -0.05326, -0.9019), (0.2441, -0.1043, -0.9009), (0.2191, -0.151, -0.8995), (0.1858, -0.1916, -0.8978), (0.1455, -0.2245, -0.8962), (0.0999, -0.2487, -0.8948), (0.0508, -0.2635, -0.894), (-1.35e-08, -0.2684, -0.8937), (-0.0508, -0.2635, -0.894), (-0.0999, -0.2487, -0.8948), (-0.1455, -0.2245, -0.8962), (-0.1858, -0.1916, -0.8978), (-0.2191, -0.151, -0.8995), (-0.2441, -0.1043, -0.9009), (0.0, 0.0, 0.9092), (-0.2596, -0.05326, -0.9019), (-0.2649, 3.069e-07, -0.9022), (-0.2596, 0.05326, -0.9019), (-0.2441, 0.1043, -0.9009), (-0.2191, 0.151, -0.8995), (-0.1858, 0.1916, -0.8978), (-0.1455, 0.2245, -0.8962), (-0.0999, 0.2487, -0.8948), (-0.0508, 0.2635, -0.894), (0.3668, -0.2338, 2.066e-09), (0.0, 0.9374, -0.8759), (0.1673, 0.9502, -0.8393), (0.3668, 0.9116, -0.7756), (0.6048, 0.8028, -0.7153), (0.8225, 0.7118, -0.7056), (0.9122, 0.5588, -0.7669), (0.9316, 0.3431, -0.8096), (1.002, 0.1629, -0.7285), (1.002, 3.919e-08, -0.7065), (1.002, -0.1629, -0.7285), (0.9316, -0.3431, -0.8096), (0.9122, -0.5588, -0.7669), (0.8225, -0.7118, -0.7056), (0.6048, -0.8028, -0.7153), (0.3668, -0.9116, -0.7756), (0.1673, -0.9502, -0.8393), (-2.811e-07, -0.9374, -0.8759), (-0.1673, -0.9502, -0.8393), (-0.3668, -0.9116, -0.7756), (-0.6048, -0.8028, -0.7153), (-0.8225, -0.7118, -0.7056), (-0.9122, -0.5588, -0.7669), (-0.9316, -0.3431, -0.8096), (-1.002, -0.1629, -0.7285), (-1.002, 8.129e-07, -0.7065), (-1.002, 0.1629, -0.7285), (-0.9316, 0.3431, -0.8096), (-0.9122, 0.5588, -0.7669), (-0.8225, 0.7118, -0.7056), (-0.6048, 0.8028, -0.7153), (-0.3668, 0.9116, -0.7756), (-0.1673, 0.9502, -0.8393), (-1.316e-07, 0.5938, -0.9046), (0.1165, 0.5997, -0.8868), (0.2488, 0.5997, -0.8543), (0.3925, 0.5604, -0.8339), (0.5191, 0.4897, -0.8106), (0.5949, 0.3808, -0.8284), (0.6411, 0.2536, -0.8587), (0.6828, 0.1271, -0.8359), (0.6856, 1.347e-08, -0.8382), (0.6828, -0.1271, -0.8359), (0.6411, -0.2536, -0.8587), (0.5949, -0.3808, -0.8284), (0.5191, -0.4897, -0.8106), (0.3925, -0.5604, -0.8339), (0.2488, -0.5997, -0.8543), (0.1165, -0.5997, -0.8868), (-1.622e-07, -0.5938, -0.9046), (-0.1165, -0.5997, -0.8868), (-0.2488, -0.5997, -0.8543), (-0.3925, -0.5604, -0.8339), (-0.5191, -0.4897, -0.8106), (-0.5949, -0.3808, -0.8284), (-0.6411, -0.2536, -0.8587), (-0.6828, -0.1271, -0.8359), (-0.6856, 6.243e-07, -0.8382), (-0.6828, 0.1271, -0.8359), (-0.6411, 0.2536, -0.8587), (-0.5949, 0.3808, -0.8284), (-0.5191, 0.4897, -0.8106), (-0.3925, 0.5604, -0.8339), (-0.2488, 0.5997, -0.8543), (-0.1165, 0.5997, -0.8868), (-0.2588, 0.3315, 0.00605), (0.453, 0.3397, -0.2424), (-0.4761, 0.2249, -0.2838), (0.5069, -0.2548, -0.3137), (0.3805, -0.446, -0.281), (-0.1027, 0.488, -0.2317), (0.1569, 0.481, -0.2291), (-0.1148, -0.5219, -0.2854), (-0.5751, -0.1188, -0.3301), (0.5704, 0.1139, -0.3301), (-0.374, 0.3773, -0.2111), (0.167, -0.5336, -0.2879), (0.1112, 0.5097, -0.2682), (-0.2668, -0.4341, -0.261), (0.3743, 0.4145, -0.2465), (-0.5687, 0.1106, -0.3307), (0.5751, -0.1188, -0.3301), (-0.4906, -0.2438, -0.301), (-0.1579, 0.4567, -0.1945), (-2.46e-07, -0.523, -0.3107), (-0.4835, -0.3749, -0.2883), (0.4836, 0.2368, -0.2945), (-0.4438, 0.3216, -0.2224), (0.4555, -0.3573, -0.2838), (0.2669, -0.4325, -0.2601), (0.0, 0.5042, -0.2839), (-0.1651, -0.5281, -0.2819), (0.271, 0.3868, -0.2397), (-0.6005, 4.384e-07, -0.3899), (0.5957, 1.371e-07, -0.372), (-0.275, 0.3631, -0.2322), (0.1165, -0.5286, -0.2944), (-0.3829, -0.4527, -0.289)], [], [(34, 123, 110, 35), (35, 110, 104, 36), (36, 104, 125, 37), (37, 125, 112, 38), (38, 112, 99, 39), (39, 99, 119, 40), (40, 119, 107, 41), (41, 107, 127, 42), (42, 127, 114, 43), (43, 114, 101, 44), (44, 101, 121, 45), (45, 121, 102, 46), (46, 102, 122, 47), (47, 122, 109, 48), (48, 109, 129, 49), (49, 129, 117, 50), (50, 117, 105, 51), (51, 105, 124, 52), (52, 124, 111, 53), (53, 111, 130, 54), (54, 130, 118, 55), (55, 118, 115, 56), (56, 115, 106, 57), (57, 106, 126, 58), (58, 126, 113, 59), (59, 113, 100, 60), (60, 100, 120, 61), (61, 120, 108, 62), (62, 108, 128, 63), (63, 128, 116, 64), (64, 116, 103, 65), (65, 103, 123, 34), (0, 1, 2, 3, 4, 5, 6, 7, 8, 9, 10, 11, 12, 13, 14, 15, 16, 17, 18, 19, 20, 21, 22, 24, 25, 26, 27, 28, 29, 30, 31, 32), (67, 66, 34, 35), (68, 67, 35, 36), (69, 68, 36, 37), (70, 69, 37, 38), (71, 70, 38, 39), (72, 71, 39, 40), (73, 72, 40, 41), (74, 73, 41, 42), (75, 74, 42, 43), (76, 75, 43, 44), (77, 76, 44, 45), (78, 77, 45, 46), (79, 78, 46, 47), (80, 79, 47, 48), (81, 80, 48, 49), (82, 81, 49, 50), (83, 82, 50, 51), (84, 83, 51, 52), (85, 84, 52, 53), (86, 85, 53, 54), (87, 86, 54, 55), (88, 87, 55, 56), (89, 88, 56, 57), (90, 89, 57, 58), (91, 90, 58, 59), (92, 91, 59, 60), (93, 92, 60, 61), (94, 93, 61, 62), (95, 94, 62, 63), (96, 95, 63, 64), (97, 96, 64, 65), (66, 97, 65, 34), (1, 0, 66, 67), (2, 1, 67, 68), (3, 2, 68, 69), (4, 3, 69, 70), (5, 4, 70, 71), (6, 5, 71, 72), (7, 6, 72, 73), (8, 7, 73, 74), (9, 8, 74, 75), (10, 9, 75, 76), (11, 10, 76, 77), (12, 11, 77, 78), (13, 12, 78, 79), (14, 13, 79, 80), (15, 14, 80, 81), (16, 15, 81, 82), (17, 16, 82, 83), (18, 17, 83, 84), (19, 18, 84, 85), (20, 19, 85, 86), (21, 20, 86, 87), (22, 21, 87, 88), (24, 22, 88, 89), (25, 24, 89, 90), (26, 25, 90, 91), (27, 26, 91, 92), (28, 27, 92, 93), (29, 28, 93, 94), (30, 29, 94, 95), (31, 30, 95, 96), (32, 31, 96, 97), (0, 32, 97, 66), (128, 108, 23, 98), (112, 125, 23), (101, 114, 23), (117, 129, 23), (115, 118, 23), (108, 120, 23), (125, 104, 23), (114, 127, 23), (129, 109, 23), (118, 130, 23), (120, 100, 23), (104, 110, 23), (127, 107, 23), (109, 122, 23), (130, 111, 23), (100, 113, 23), (123, 103, 23), (110, 123, 23), (107, 119, 23), (122, 102, 23), (111, 124, 23), (113, 126, 23), (103, 116, 23), (119, 99, 23), (102, 121, 33, 23), (124, 105, 23), (126, 106, 23), (116, 128, 98, 23), (99, 112, 23), (121, 101, 23, 33), (105, 117, 23), (106, 115, 23)])
_uv = me_cone_004.uv_layers.new(name='UVMap')
_uv.uv.foreach_set('vector', [0.25, 0.49, 0.25, 0.4256, 0.2849, 0.4252, 0.2968, 0.4854, 0.2968, 0.4854, 0.2849, 0.4252, 0.3179, 0.4138, 0.3418, 0.4717, 0.3418, 0.4717, 0.3179, 0.4138, 0.3481, 0.3969, 0.3833, 0.4496, 0.3833, 0.4496, 0.3481, 0.3969, 0.3774, 0.3774, 0.4197, 0.4197, 0.4197, 0.4197, 0.3774, 0.3774, 0.3971, 0.3483, 0.4496, 0.3833, 0.4496, 0.3833, 0.3971, 0.3483, 0.4117, 0.317, 0.4717, 0.3418, 0.4717, 0.3418, 0.4117, 0.317, 0.4244, 0.2847, 0.4854, 0.2968, 0.4854, 0.2968, 0.4244, 0.2847, 0.4301, 0.25, 0.49, 0.25, 0.49, 0.25, 0.4301, 0.25, 0.4263, 0.2149, 0.4854, 0.2032, 0.4854, 0.2032, 0.4263, 0.2149, 0.4161, 0.1812, 0.4717, 0.1582, 0.4717, 0.1582, 0.4161, 0.1812, 0.4005, 0.1495, 0.4496, 0.1167, 0.4496, 0.1167, 0.4005, 0.1495, 0.38, 0.12, 0.4197, 0.08029, 0.4197, 0.08029, 0.38, 0.12, 0.35, 0.1004, 0.3833, 0.05045, 0.3833, 0.05045, 0.35, 0.1004, 0.3198, 0.08153, 0.3418, 0.02827, 0.3418, 0.02827, 0.3198, 0.08153, 0.2854, 0.07221, 0.2968, 0.01461, 0.2968, 0.01461, 0.2854, 0.07221, 0.25, 0.0716, 0.25, 0.01, 0.25, 0.01, 0.25, 0.0716, 0.2148, 0.07306, 0.2032, 0.01461, 0.2032, 0.01461, 0.2148, 0.07306, 0.1804, 0.08198, 0.1582, 0.02827, 0.1582, 0.02827, 0.1804, 0.08198, 0.15, 0.1003, 0.1167, 0.05045, 0.1167, 0.05045, 0.15, 0.1003, 0.1195, 0.1195, 0.08029, 0.08029, 0.08029, 0.08029, 0.1195, 0.1195, 0.09788, 0.1484, 0.05045, 0.1167, 0.05045, 0.1167, 0.09788, 0.1484, 0.08662, 0.1823, 0.02827, 0.1582, 0.02827, 0.1582, 0.08662, 0.1823, 0.07368, 0.2149, 0.01461, 0.2032, 0.01461, 0.2032, 0.07368, 0.2149, 0.07253, 0.25, 0.01, 0.25, 0.01, 0.25, 0.07253, 0.25, 0.07686, 0.2844, 0.01461, 0.2968, 0.01461, 0.2968, 0.07686, 0.2844, 0.09124, 0.3158, 0.02827, 0.3418, 0.02827, 0.3418, 0.09124, 0.3158, 0.1058, 0.3463, 0.05045, 0.3833, 0.05045, 0.3833, 0.1058, 0.3463, 0.1264, 0.3736, 0.08029, 0.4197, 0.08029, 0.4197, 0.1264, 0.3736, 0.1532, 0.3949, 0.1167, 0.4496, 0.1167, 0.4496, 0.1532, 0.3949, 0.1835, 0.4104, 0.1582, 0.4717, 0.1582, 0.4717, 0.1835, 0.4104, 0.216, 0.421, 0.2032, 0.4854, 0.2032, 0.4854, 0.216, 0.421, 0.25, 0.4256, 0.25, 0.49, 0.75, 0.3163, 0.7629, 0.315, 0.7754, 0.3112, 0.7868, 0.3051, 0.7969, 0.2969, 0.8051, 0.2868, 0.8112, 0.2754, 0.815, 0.2629, 0.8163, 0.25, 0.815, 0.2371, 0.8112, 0.2246, 0.8051, 0.2132, 0.7969, 0.2031, 0.7868, 0.1949, 0.7754, 0.1888, 0.7629, 0.185, 0.75, 0.1837, 0.7371, 0.185, 0.7246, 0.1888, 0.7132, 0.1949, 0.7031, 0.2031, 0.6949, 0.2132, 0.6888, 0.2246, 0.685, 0.2371, 0.6837, 0.25, 0.685, 0.2629, 0.6888, 0.2754, 0.6949, 0.2868, 0.7031, 0.2969, 0.7132, 0.3051, 0.7246, 0.3112, 0.7371, 0.315, 0.7829, 0.4152, 0.75, 0.4185, 0.75, 0.49, 0.7968, 0.4854, 0.8145, 0.4056, 0.7829, 0.4152, 0.7968, 0.4854, 0.8418, 0.4717, 0.8436, 0.3901, 0.8145, 0.4056, 0.8418, 0.4717, 0.8833, 0.4496, 0.8691, 0.3691, 0.8436, 0.3901, 0.8833, 0.4496, 0.9197, 0.4197, 0.8901, 0.3436, 0.8691, 0.3691, 0.9197, 0.4197, 0.9496, 0.3833, 0.9056, 0.3145, 0.8901, 0.3436, 0.9496, 0.3833, 0.9717, 0.3418, 0.9152, 0.2829, 0.9056, 0.3145, 0.9717, 0.3418, 0.9854, 0.2968, 0.9185, 0.25, 0.9152, 0.2829, 0.9854, 0.2968, 0.99, 0.25, 0.9152, 0.2171, 0.9185, 0.25, 0.99, 0.25, 0.9854, 0.2032, 0.9056, 0.1855, 0.9152, 0.2171, 0.9854, 0.2032, 0.9717, 0.1582, 0.8901, 0.1564, 0.9056, 0.1855, 0.9717, 0.1582, 0.9496, 0.1167, 0.8691, 0.1309, 0.8901, 0.1564, 0.9496, 0.1167, 0.9197, 0.08029, 0.8436, 0.1099, 0.8691, 0.1309, 0.9197, 0.08029, 0.8833, 0.05045, 0.8145, 0.09437, 0.8436, 0.1099, 0.8833, 0.05045, 0.8418, 0.02827, 0.7829, 0.08479, 0.8145, 0.09437, 0.8418, 0.02827, 0.7968, 0.01461, 0.75, 0.08155, 0.7829, 0.08479, 0.7968, 0.01461, 0.75, 0.01, 0.7171, 0.08479, 0.75, 0.08155, 0.75, 0.01, 0.7032, 0.01461, 0.6855, 0.09437, 0.7171, 0.08479, 0.7032, 0.01461, 0.6582, 0.02827, 0.6564, 0.1099, 0.6855, 0.09437, 0.6582, 0.02827, 0.6167, 0.05045, 0.6309, 0.1309, 0.6564, 0.1099, 0.6167, 0.05045, 0.5803, 0.08029, 0.6099, 0.1564, 0.6309, 0.1309, 0.5803, 0.08029, 0.5504, 0.1167, 0.5944, 0.1855, 0.6099, 0.1564, 0.5504, 0.1167, 0.5283, 0.1582, 0.5848, 0.2171, 0.5944, 0.1855, 0.5283, 0.1582, 0.5146, 0.2032, 0.5815, 0.25, 0.5848, 0.2171, 0.5146, 0.2032, 0.51, 0.25, 0.5848, 0.2829, 0.5815, 0.25, 0.51, 0.25, 0.5146, 0.2968, 0.5944, 0.3145, 0.5848, 0.2829, 0.5146, 0.2968, 0.5283, 0.3418, 0.6099, 0.3436, 0.5944, 0.3145, 0.5283, 0.3418, 0.5504, 0.3833, 0.6309, 0.3691, 0.6099, 0.3436, 0.5504, 0.3833, 0.5803, 0.4197, 0.6564, 0.3901, 0.6309, 0.3691, 0.5803, 0.4197, 0.6167, 0.4496, 0.6855, 0.4056, 0.6564, 0.3901, 0.6167, 0.4496, 0.6582, 0.4717, 0.7171, 0.4152, 0.6855, 0.4056, 0.6582, 0.4717, 0.7032, 0.4854, 0.75, 0.4185, 0.7171, 0.4152, 0.7032, 0.4854, 0.75, 0.49, 0.7629, 0.315, 0.75, 0.3163, 0.75, 0.4185, 0.7829, 0.4152, 0.7754, 0.3112, 0.7629, 0.315, 0.7829, 0.4152, 0.8145, 0.4056, 0.7868, 0.3051, 0.7754, 0.3112, 0.8145, 0.4056, 0.8436, 0.3901, 0.7969, 0.2969, 0.7868, 0.3051, 0.8436, 0.3901, 0.8691, 0.3691, 0.8051, 0.2868, 0.7969, 0.2969, 0.8691, 0.3691, 0.8901, 0.3436, 0.8112, 0.2754, 0.8051, 0.2868, 0.8901, 0.3436, 0.9056, 0.3145, 0.815, 0.2629, 0.8112, 0.2754, 0.9056, 0.3145, 0.9152, 0.2829, 0.8163, 0.25, 0.815, 0.2629, 0.9152, 0.2829, 0.9185, 0.25, 0.815, 0.2371, 0.8163, 0.25, 0.9185, 0.25, 0.9152, 0.2171, 0.8112, 0.2246, 0.815, 0.2371, 0.9152, 0.2171, 0.9056, 0.1855, 0.8051, 0.2132, 0.8112, 0.2246, 0.9056, 0.1855, 0.8901, 0.1564, 0.7969, 0.2031, 0.8051, 0.2132, 0.8901, 0.1564, 0.8691, 0.1309, 0.7868, 0.1949, 0.7969, 0.2031, 0.8691, 0.1309, 0.8436, 0.1099, 0.7754, 0.1888, 0.7868, 0.1949, 0.8436, 0.1099, 0.8145, 0.09437, 0.7629, 0.185, 0.7754, 0.1888, 0.8145, 0.09437, 0.7829, 0.08479, 0.75, 0.1837, 0.7629, 0.185, 0.7829, 0.08479, 0.75, 0.08155, 0.7371, 0.185, 0.75, 0.1837, 0.75, 0.08155, 0.7171, 0.08479, 0.7246, 0.1888, 0.7371, 0.185, 0.7171, 0.08479, 0.6855, 0.09437, 0.7132, 0.1949, 0.7246, 0.1888, 0.6855, 0.09437, 0.6564, 0.1099, 0.7031, 0.2031, 0.7132, 0.1949, 0.6564, 0.1099, 0.6309, 0.1309, 0.6949, 0.2132, 0.7031, 0.2031, 0.6309, 0.1309, 0.6099, 0.1564, 0.6888, 0.2246, 0.6949, 0.2132, 0.6099, 0.1564, 0.5944, 0.1855, 0.685, 0.2371, 0.6888, 0.2246, 0.5944, 0.1855, 0.5848, 0.2171, 0.6837, 0.25, 0.685, 0.2371, 0.5848, 0.2171, 0.5815, 0.25, 0.685, 0.2629, 0.6837, 0.25, 0.5815, 0.25, 0.5848, 0.2829, 0.6888, 0.2754, 0.685, 0.2629, 0.5848, 0.2829, 0.5944, 0.3145, 0.6949, 0.2868, 0.6888, 0.2754, 0.5944, 0.3145, 0.6099, 0.3436, 0.7031, 0.2969, 0.6949, 0.2868, 0.6099, 0.3436, 0.6309, 0.3691, 0.7132, 0.3051, 0.7031, 0.2969, 0.6309, 0.3691, 0.6564, 0.3901, 0.7246, 0.3112, 0.7132, 0.3051, 0.6564, 0.3901, 0.6855, 0.4056, 0.7371, 0.315, 0.7246, 0.3112, 0.6855, 0.4056, 0.7171, 0.4152, 0.75, 0.3163, 0.7371, 0.315, 0.7171, 0.4152, 0.75, 0.4185, 0.1532, 0.3949, 0.1264, 0.3736, 0.25, 0.25, 0.1833, 0.3498, 0.3774, 0.3774, 0.3481, 0.3969, 0.25, 0.25, 0.4161, 0.1812, 0.4263, 0.2149, 0.25, 0.25, 0.25, 0.0716, 0.2854, 0.07221, 0.25, 0.25, 0.08662, 0.1823, 0.09788, 0.1484, 0.25, 0.25, 0.1264, 0.3736, 0.1058, 0.3463, 0.25, 0.25, 0.3481, 0.3969, 0.3179, 0.4138, 0.25, 0.25, 0.4263, 0.2149, 0.4301, 0.25, 0.25, 0.25, 0.2854, 0.07221, 0.3198, 0.08153, 0.25, 0.25, 0.09788, 0.1484, 0.1195, 0.1195, 0.25, 0.25, 0.1058, 0.3463, 0.09124, 0.3158, 0.25, 0.25, 0.3179, 0.4138, 0.2849, 0.4252, 0.25, 0.25, 0.4301, 0.25, 0.4244, 0.2847, 0.25, 0.25, 0.3198, 0.08153, 0.35, 0.1004, 0.25, 0.25, 0.1195, 0.1195, 0.15, 0.1003, 0.25, 0.25, 0.09124, 0.3158, 0.07686, 0.2844, 0.25, 0.25, 0.25, 0.4256, 0.216, 0.421, 0.25, 0.25, 0.2849, 0.4252, 0.25, 0.4256, 0.25, 0.25, 0.4244, 0.2847, 0.4117, 0.317, 0.25, 0.25, 0.35, 0.1004, 0.38, 0.12, 0.25, 0.25, 0.15, 0.1003, 0.1804, 0.08198, 0.25, 0.25, 0.07686, 0.2844, 0.07253, 0.25, 0.25, 0.25, 0.216, 0.421, 0.1835, 0.4104, 0.25, 0.25, 0.4117, 0.317, 0.3971, 0.3483, 0.25, 0.25, 0.38, 0.12, 0.4005, 0.1495, 0.3498, 0.1833, 0.25, 0.25, 0.1804, 0.08198, 0.2148, 0.07306, 0.25, 0.25, 0.07253, 0.25, 0.07368, 0.2149, 0.25, 0.25, 0.1835, 0.4104, 0.1532, 0.3949, 0.1833, 0.3498, 0.25, 0.25, 0.3971, 0.3483, 0.3774, 0.3774, 0.25, 0.25, 0.4005, 0.1495, 0.4161, 0.1812, 0.25, 0.25, 0.3498, 0.1833, 0.2148, 0.07306, 0.25, 0.0716, 0.25, 0.25, 0.07368, 0.2149, 0.08662, 0.1823, 0.25, 0.25])
me_cone_004.materials.append(mat_material_002)
me_cone_004.use_remesh_fix_poles = True
me_cone_004.use_remesh_preserve_attributes = False
me_cone_004.use_mirror_vertex_groups = False
me_cone_004.update()
me_cone_005 = bpy.data.meshes.new('Cone.005')
me_cone_005.from_pydata([(-0.002106, 0.1713, -0.4372), (0.03762, 0.168, -0.4391), (0.07587, 0.1589, -0.4426), (0.111, 0.1445, -0.4471), (0.1416, 0.1251, -0.4519), (0.1664, 0.1012, -0.4563), (0.1846, 0.0727, -0.4598), (0.1959, 0.04007, -0.462), (0.1998, 0.004818, -0.4626), (0.1962, -0.03046, -0.4616), (0.1852, -0.06312, -0.459), (0.1673, -0.09153, -0.4551), (0.143, -0.1152, -0.4503), (0.1131, -0.1339, -0.445), (0.07863, -0.1477, -0.4401), (0.04111, -0.156, -0.4362), (0.002059, -0.1586, -0.434), (-0.03703, -0.1552, -0.4338), (-0.07467, -0.1461, -0.4353), (-0.1093, -0.1317, -0.4382), (-0.1396, -0.1125, -0.4418), (-0.1643, -0.08851, -0.4455), (-0.1827, -0.05989, -0.4486), (-0.0007849, 0.002011, 0.5008), (-0.1944, -0.02709, -0.4508), (-0.1989, 0.008285, -0.4519), (-0.1959, 0.04353, -0.4517), (-0.1856, 0.07597, -0.4503), (-0.1683, 0.1041, -0.448), (-0.1443, 0.1275, -0.4449), (-0.1144, 0.1462, -0.4417), (-0.07971, 0.1601, -0.4389), (-0.04173, 0.1686, -0.4372), (0.1446, -0.102, 0.01175), (-0.001077, 0.7602, -0.359), (0.1308, 0.7791, -0.3617), (0.2968, 0.7615, -0.3986), (0.4786, 0.6732, -0.4366), (0.6471, 0.5917, -0.4119), (0.7218, 0.4549, -0.3909), (0.7667, 0.2661, -0.3738), (0.8876, 0.1202, -0.3538), (0.9073, 0.0008694, -0.3643), (0.8879, -0.118, -0.3534), (0.7673, -0.263, -0.3723), (0.7215, -0.4515, -0.3882), (0.6469, -0.5879, -0.4086), (0.4797, -0.6683, -0.432), (0.2991, -0.756, -0.3933), (0.1338, -0.7727, -0.3545), (0.00274, -0.7529, -0.3488), (-0.1278, -0.7714, -0.3489), (-0.2922, -0.7531, -0.3828), (-0.4723, -0.6641, -0.4174), (-0.6388, -0.5831, -0.3917), (-0.7131, -0.4465, -0.3707), (-0.7613, -0.2577, -0.3552), (-0.8838, -0.1141, -0.3398), (-0.9048, 0.003081, -0.3533), (-0.8868, 0.1223, -0.3456), (-0.7669, 0.2685, -0.3676), (-0.7235, 0.4579, -0.3877), (-0.6492, 0.5947, -0.4097), (-0.4807, 0.6754, -0.4348), (-0.2992, 0.763, -0.3981), (-0.133, 0.7799, -0.3618), (-0.001766, 0.4757, -0.3343), (0.0875, 0.4708, -0.3293), (0.1953, 0.4335, -0.347), (0.3087, 0.4003, -0.3631), (0.3989, 0.3613, -0.3383), (0.4512, 0.3026, -0.3196), (0.481, 0.2257, -0.327), (0.5193, 0.1393, -0.3036), (0.5269, 0.002724, -0.3326), (0.5196, -0.1327, -0.3044), (0.4805, -0.2226, -0.3253), (0.4513, -0.2987, -0.3165), (0.3997, -0.3573, -0.3339), (0.3108, -0.3943, -0.3587), (0.199, -0.424, -0.3439), (0.09285, -0.4537, -0.3297), (0.003584, -0.4583, -0.3331), (-0.08488, -0.454, -0.3241), (-0.1902, -0.4227, -0.3341), (-0.302, -0.3906, -0.3461), (-0.3914, -0.3533, -0.3187), (-0.4435, -0.2934, -0.3017), (-0.4739, -0.2191, -0.3097), (-0.5155, -0.1258, -0.2914), (-0.5241, 0.008178, -0.3193), (-0.5184, 0.143, -0.2924), (-0.4827, 0.2274, -0.3168), (-0.4526, 0.3028, -0.313), (-0.4012, 0.3627, -0.3326), (-0.3118, 0.4023, -0.3583), (-0.199, 0.4343, -0.3443), (-0.09134, 0.4704, -0.3284), (-0.1039, 0.1735, 0.01639), (0.2391, 0.1741, -0.08339), (-0.2233, 0.1227, -0.07659), (0.2584, -0.1161, -0.111), (0.2247, -0.2251, -0.08725), (-0.06131, 0.2625, -0.06015), (0.07686, 0.2551, -0.0637), (-0.06035, -0.2636, -0.06327), (-0.2747, -0.03463, -0.08797), (0.2542, 0.05961, -0.1055), (-0.2043, 0.2024, -0.05985), (0.1032, -0.2771, -0.07098), (0.05671, 0.2757, -0.07107), (-0.1354, -0.2005, -0.0633), (0.2048, 0.2161, -0.08012), (-0.2574, 0.07257, -0.08423), (0.2702, -0.04999, -0.1102), (-0.2352, -0.09417, -0.08052), (-0.08472, 0.2425, -0.05286), (0.00452, -0.2653, -0.07267), (-0.2709, -0.1767, -0.07718), (0.2239, 0.1166, -0.09865), (-0.2391, 0.1748, -0.0635), (0.2515, -0.1723, -0.09719), (0.1418, -0.2055, -0.07652), (-0.006972, 0.2724, -0.07417), (-0.09093, -0.2691, -0.06146), (0.1254, 0.1933, -0.07675), (-0.2398, 0.02198, -0.08992), (0.2607, 0.006619, -0.1182), (-0.1354, 0.1862, -0.06799), (0.07182, -0.2715, -0.0711), (-0.2184, -0.2217, -0.0708), (-0.08241, -0.03722, 0.1229), (0.01635, 0.1148, 0.1212), (-0.02395, -0.1046, 0.1184), (-0.004164, 0.1136, 0.1206), (-0.07854, 0.05258, 0.1227), (-0.08135, 0.009141, 0.1243), (-0.03319, 0.1097, 0.1193), (-0.05109, -0.0814, 0.1207), (-0.09454, -0.01311, 0.123), (0.07463, -0.03841, 0.1293), (0.07488, 0.00668, 0.1315), (-0.001862, -0.1026, 0.1197), (0.06302, 0.08855, 0.1259), (0.07587, 0.02673, 0.1312), (-0.09446, -0.06699, 0.1191), (-0.08876, 0.03021, 0.1231), (-0.07628, 0.08979, 0.1186), (-0.0234, 0.115, 0.1191), (-0.05774, 0.1028, 0.1183), (0.02024, -0.1048, 0.1196), (-0.03445, -0.1066, 0.1175), (0.06677, 0.04895, 0.1305), (0.08021, -0.01436, 0.1307), (0.03043, -0.1064, 0.1193), (0.02439, 0.1096, 0.1225), (0.07483, 0.07214, 0.1278), (-0.07665, -0.08533, 0.1181), (0.03945, 0.08245, 0.1275), (-0.08839, 0.0768, 0.1193), (0.07216, -0.05016, 0.1282), (0.06804, -0.08234, 0.1226), (0.07176, -0.05427, 0.1272), (0.04425, -0.07937, 0.1246), (0.07581, -0.03239, 0.1298)], [], [(34, 123, 110, 35), (35, 110, 104, 36), (36, 104, 125, 37), (37, 125, 112, 38), (38, 112, 99, 39), (39, 99, 119, 40), (40, 119, 107, 41), (41, 107, 127, 42), (42, 127, 114, 43), (43, 114, 101, 44), (44, 101, 121, 45), (45, 121, 102, 46), (46, 102, 122, 47), (47, 122, 109, 48), (48, 109, 129, 49), (49, 129, 117, 50), (50, 117, 105, 51), (51, 105, 124, 52), (52, 124, 111, 53), (53, 111, 130, 54), (54, 130, 118, 55), (55, 118, 115, 56), (56, 115, 106, 57), (57, 106, 126, 58), (58, 126, 113, 59), (59, 113, 100, 60), (60, 100, 120, 61), (61, 120, 108, 62), (62, 108, 128, 63), (63, 128, 116, 64), (64, 116, 103, 65), (65, 103, 123, 34), (0, 1, 2, 3, 4, 5, 6, 7, 8, 9, 10, 11, 12, 13, 14, 15, 16, 17, 18, 19, 20, 21, 22, 24, 25, 26, 27, 28, 29, 30, 31, 32), (67, 66, 34, 35), (68, 67, 35, 36), (69, 68, 36, 37), (70, 69, 37, 38), (71, 70, 38, 39), (72, 71, 39, 40), (73, 72, 40, 41), (74, 73, 41, 42), (75, 74, 42, 43), (76, 75, 43, 44), (77, 76, 44, 45), (78, 77, 45, 46), (79, 78, 46, 47), (80, 79, 47, 48), (81, 80, 48, 49), (82, 81, 49, 50), (83, 82, 50, 51), (84, 83, 51, 52), (85, 84, 52, 53), (86, 85, 53, 54), (87, 86, 54, 55), (88, 87, 55, 56), (89, 88, 56, 57), (90, 89, 57, 58), (91, 90, 58, 59), (92, 91, 59, 60), (93, 92, 60, 61), (94, 93, 61, 62), (95, 94, 62, 63), (96, 95, 63, 64), (97, 96, 64, 65), (66, 97, 65, 34), (1, 0, 66, 67), (2, 1, 67, 68), (3, 2, 68, 69), (4, 3, 69, 70), (5, 4, 70, 71), (6, 5, 71, 72), (7, 6, 72, 73), (8, 7, 73, 74), (9, 8, 74, 75), (10, 9, 75, 76), (11, 10, 76, 77), (12, 11, 77, 78), (13, 12, 78, 79), (14, 13, 79, 80), (15, 14, 80, 81), (16, 15, 81, 82), (17, 16, 82, 83), (18, 17, 83, 84), (19, 18, 84, 85), (20, 19, 85, 86), (21, 20, 86, 87), (22, 21, 87, 88), (24, 22, 88, 89), (25, 24, 89, 90), (26, 25, 90, 91), (27, 26, 91, 92), (28, 27, 92, 93), (29, 28, 93, 94), (30, 29, 94, 95), (31, 30, 95, 96), (32, 31, 96, 97), (0, 32, 97, 66), (128, 108, 147, 149, 98), (112, 125, 158, 143), (101, 114, 153, 164, 140), (117, 129, 150, 142), (115, 118, 145, 131), (108, 120, 159, 147), (125, 104, 155, 158), (114, 127, 141, 153), (129, 109, 154, 150), (118, 130, 157, 145), (120, 100, 135, 159), (104, 110, 132, 155), (127, 107, 144, 141), (109, 122, 163, 154), (130, 111, 138, 157), (100, 113, 146, 135), (123, 103, 148, 134), (110, 123, 134, 132), (107, 119, 152, 144), (122, 102, 161, 163), (111, 124, 151, 138), (113, 126, 136, 146), (103, 116, 137, 148), (119, 99, 156, 152), (102, 121, 33, 162, 161), (124, 105, 133, 151), (126, 106, 139, 136), (116, 128, 98, 149, 137), (99, 112, 143, 156), (121, 101, 140, 160, 33), (105, 117, 142, 133), (106, 115, 131, 139), (140, 164, 153, 23), (150, 154, 23), (157, 138, 23), (138, 151, 23), (136, 139, 23), (143, 158, 23), (153, 141, 23), (151, 133, 23), (139, 131, 23), (149, 147, 23), (158, 155, 23), (141, 144, 23), (144, 152, 23), (133, 142, 23), (147, 159, 23), (155, 132, 23), (132, 134, 23), (152, 156, 23), (33, 160, 162), (131, 145, 23), (159, 135, 23), (134, 148, 23), (148, 137, 23), (156, 143, 23), (142, 150, 23), (145, 157, 23), (135, 146, 23), (146, 136, 23), (137, 149, 23), (162, 160, 140, 23), (154, 163, 23), (161, 162, 23), (163, 161, 23)])
_uv = me_cone_005.uv_layers.new(name='UVMap')
_uv.uv.foreach_set('vector', [0.25, 0.49, 0.25, 0.4256, 0.2849, 0.4252, 0.2968, 0.4854, 0.2968, 0.4854, 0.2849, 0.4252, 0.3179, 0.4138, 0.3418, 0.4717, 0.3418, 0.4717, 0.3179, 0.4138, 0.3481, 0.3969, 0.3833, 0.4496, 0.3833, 0.4496, 0.3481, 0.3969, 0.3774, 0.3774, 0.4197, 0.4197, 0.4197, 0.4197, 0.3774, 0.3774, 0.3971, 0.3483, 0.4496, 0.3833, 0.4496, 0.3833, 0.3971, 0.3483, 0.4117, 0.317, 0.4717, 0.3418, 0.4717, 0.3418, 0.4117, 0.317, 0.4244, 0.2847, 0.4854, 0.2968, 0.4854, 0.2968, 0.4244, 0.2847, 0.4301, 0.25, 0.49, 0.25, 0.49, 0.25, 0.4301, 0.25, 0.4263, 0.2149, 0.4854, 0.2032, 0.4854, 0.2032, 0.4263, 0.2149, 0.4161, 0.1812, 0.4717, 0.1582, 0.4717, 0.1582, 0.4161, 0.1812, 0.4005, 0.1495, 0.4496, 0.1167, 0.4496, 0.1167, 0.4005, 0.1495, 0.38, 0.12, 0.4197, 0.08029, 0.4197, 0.08029, 0.38, 0.12, 0.35, 0.1004, 0.3833, 0.05045, 0.3833, 0.05045, 0.35, 0.1004, 0.3198, 0.08153, 0.3418, 0.02827, 0.3418, 0.02827, 0.3198, 0.08153, 0.2854, 0.07221, 0.2968, 0.01461, 0.2968, 0.01461, 0.2854, 0.07221, 0.25, 0.0716, 0.25, 0.01, 0.25, 0.01, 0.25, 0.0716, 0.2148, 0.07306, 0.2032, 0.01461, 0.2032, 0.01461, 0.2148, 0.07306, 0.1804, 0.08198, 0.1582, 0.02827, 0.1582, 0.02827, 0.1804, 0.08198, 0.15, 0.1003, 0.1167, 0.05045, 0.1167, 0.05045, 0.15, 0.1003, 0.1195, 0.1195, 0.08029, 0.08029, 0.08029, 0.08029, 0.1195, 0.1195, 0.09788, 0.1484, 0.05045, 0.1167, 0.05045, 0.1167, 0.09788, 0.1484, 0.08662, 0.1823, 0.02827, 0.1582, 0.02827, 0.1582, 0.08662, 0.1823, 0.07368, 0.2149, 0.01461, 0.2032, 0.01461, 0.2032, 0.07368, 0.2149, 0.07253, 0.25, 0.01, 0.25, 0.01, 0.25, 0.07253, 0.25, 0.07686, 0.2844, 0.01461, 0.2968, 0.01461, 0.2968, 0.07686, 0.2844, 0.09124, 0.3158, 0.02827, 0.3418, 0.02827, 0.3418, 0.09124, 0.3158, 0.1058, 0.3463, 0.05045, 0.3833, 0.05045, 0.3833, 0.1058, 0.3463, 0.1264, 0.3736, 0.08029, 0.4197, 0.08029, 0.4197, 0.1264, 0.3736, 0.1532, 0.3949, 0.1167, 0.4496, 0.1167, 0.4496, 0.1532, 0.3949, 0.1835, 0.4104, 0.1582, 0.4717, 0.1582, 0.4717, 0.1835, 0.4104, 0.216, 0.421, 0.2032, 0.4854, 0.2032, 0.4854, 0.216, 0.421, 0.25, 0.4256, 0.25, 0.49, 0.75, 0.3163, 0.7629, 0.315, 0.7754, 0.3112, 0.7868, 0.3051, 0.7969, 0.2969, 0.8051, 0.2868, 0.8112, 0.2754, 0.815, 0.2629, 0.8163, 0.25, 0.815, 0.2371, 0.8112, 0.2246, 0.8051, 0.2132, 0.7969, 0.2031, 0.7868, 0.1949, 0.7754, 0.1888, 0.7629, 0.185, 0.75, 0.1837, 0.7371, 0.185, 0.7246, 0.1888, 0.7132, 0.1949, 0.7031, 0.2031, 0.6949, 0.2132, 0.6888, 0.2246, 0.685, 0.2371, 0.6837, 0.25, 0.685, 0.2629, 0.6888, 0.2754, 0.6949, 0.2868, 0.7031, 0.2969, 0.7132, 0.3051, 0.7246, 0.3112, 0.7371, 0.315, 0.7829, 0.4152, 0.75, 0.4185, 0.75, 0.49, 0.7968, 0.4854, 0.8145, 0.4056, 0.7829, 0.4152, 0.7968, 0.4854, 0.8418, 0.4717, 0.8436, 0.3901, 0.8145, 0.4056, 0.8418, 0.4717, 0.8833, 0.4496, 0.8691, 0.3691, 0.8436, 0.3901, 0.8833, 0.4496, 0.9197, 0.4197, 0.8901, 0.3436, 0.8691, 0.3691, 0.9197, 0.4197, 0.9496, 0.3833, 0.9056, 0.3145, 0.8901, 0.3436, 0.9496, 0.3833, 0.9717, 0.3418, 0.9152, 0.2829, 0.9056, 0.3145, 0.9717, 0.3418, 0.9854, 0.2968, 0.9185, 0.25, 0.9152, 0.2829, 0.9854, 0.2968, 0.99, 0.25, 0.9152, 0.2171, 0.9185, 0.25, 0.99, 0.25, 0.9854, 0.2032, 0.9056, 0.1855, 0.9152, 0.2171, 0.9854, 0.2032, 0.9717, 0.1582, 0.8901, 0.1564, 0.9056, 0.1855, 0.9717, 0.1582, 0.9496, 0.1167, 0.8691, 0.1309, 0.8901, 0.1564, 0.9496, 0.1167, 0.9197, 0.08029, 0.8436, 0.1099, 0.8691, 0.1309, 0.9197, 0.08029, 0.8833, 0.05045, 0.8145, 0.09437, 0.8436, 0.1099, 0.8833, 0.05045, 0.8418, 0.02827, 0.7829, 0.08479, 0.8145, 0.09437, 0.8418, 0.02827, 0.7968, 0.01461, 0.75, 0.08155, 0.7829, 0.08479, 0.7968, 0.01461, 0.75, 0.01, 0.7171, 0.08479, 0.75, 0.08155, 0.75, 0.01, 0.7032, 0.01461, 0.6855, 0.09437, 0.7171, 0.08479, 0.7032, 0.01461, 0.6582, 0.02827, 0.6564, 0.1099, 0.6855, 0.09437, 0.6582, 0.02827, 0.6167, 0.05045, 0.6309, 0.1309, 0.6564, 0.1099, 0.6167, 0.05045, 0.5803, 0.08029, 0.6099, 0.1564, 0.6309, 0.1309, 0.5803, 0.08029, 0.5504, 0.1167, 0.5944, 0.1855, 0.6099, 0.1564, 0.5504, 0.1167, 0.5283, 0.1582, 0.5848, 0.2171, 0.5944, 0.1855, 0.5283, 0.1582, 0.5146, 0.2032, 0.5815, 0.25, 0.5848, 0.2171, 0.5146, 0.2032, 0.51, 0.25, 0.5848, 0.2829, 0.5815, 0.25, 0.51, 0.25, 0.5146, 0.2968, 0.5944, 0.3145, 0.5848, 0.2829, 0.5146, 0.2968, 0.5283, 0.3418, 0.6099, 0.3436, 0.5944, 0.3145, 0.5283, 0.3418, 0.5504, 0.3833, 0.6309, 0.3691, 0.6099, 0.3436, 0.5504, 0.3833, 0.5803, 0.4197, 0.6564, 0.3901, 0.6309, 0.3691, 0.5803, 0.4197, 0.6167, 0.4496, 0.6855, 0.4056, 0.6564, 0.3901, 0.6167, 0.4496, 0.6582, 0.4717, 0.7171, 0.4152, 0.6855, 0.4056, 0.6582, 0.4717, 0.7032, 0.4854, 0.75, 0.4185, 0.7171, 0.4152, 0.7032, 0.4854, 0.75, 0.49, 0.7629, 0.315, 0.75, 0.3163, 0.75, 0.4185, 0.7829, 0.4152, 0.7754, 0.3112, 0.7629, 0.315, 0.7829, 0.4152, 0.8145, 0.4056, 0.7868, 0.3051, 0.7754, 0.3112, 0.8145, 0.4056, 0.8436, 0.3901, 0.7969, 0.2969, 0.7868, 0.3051, 0.8436, 0.3901, 0.8691, 0.3691, 0.8051, 0.2868, 0.7969, 0.2969, 0.8691, 0.3691, 0.8901, 0.3436, 0.8112, 0.2754, 0.8051, 0.2868, 0.8901, 0.3436, 0.9056, 0.3145, 0.815, 0.2629, 0.8112, 0.2754, 0.9056, 0.3145, 0.9152, 0.2829, 0.8163, 0.25, 0.815, 0.2629, 0.9152, 0.2829, 0.9185, 0.25, 0.815, 0.2371, 0.8163, 0.25, 0.9185, 0.25, 0.9152, 0.2171, 0.8112, 0.2246, 0.815, 0.2371, 0.9152, 0.2171, 0.9056, 0.1855, 0.8051, 0.2132, 0.8112, 0.2246, 0.9056, 0.1855, 0.8901, 0.1564, 0.7969, 0.2031, 0.8051, 0.2132, 0.8901, 0.1564, 0.8691, 0.1309, 0.7868, 0.1949, 0.7969, 0.2031, 0.8691, 0.1309, 0.8436, 0.1099, 0.7754, 0.1888, 0.7868, 0.1949, 0.8436, 0.1099, 0.8145, 0.09437, 0.7629, 0.185, 0.7754, 0.1888, 0.8145, 0.09437, 0.7829, 0.08479, 0.75, 0.1837, 0.7629, 0.185, 0.7829, 0.08479, 0.75, 0.08155, 0.7371, 0.185, 0.75, 0.1837, 0.75, 0.08155, 0.7171, 0.08479, 0.7246, 0.1888, 0.7371, 0.185, 0.7171, 0.08479, 0.6855, 0.09437, 0.7132, 0.1949, 0.7246, 0.1888, 0.6855, 0.09437, 0.6564, 0.1099, 0.7031, 0.2031, 0.7132, 0.1949, 0.6564, 0.1099, 0.6309, 0.1309, 0.6949, 0.2132, 0.7031, 0.2031, 0.6309, 0.1309, 0.6099, 0.1564, 0.6888, 0.2246, 0.6949, 0.2132, 0.6099, 0.1564, 0.5944, 0.1855, 0.685, 0.2371, 0.6888, 0.2246, 0.5944, 0.1855, 0.5848, 0.2171, 0.6837, 0.25, 0.685, 0.2371, 0.5848, 0.2171, 0.5815, 0.25, 0.685, 0.2629, 0.6837, 0.25, 0.5815, 0.25, 0.5848, 0.2829, 0.6888, 0.2754, 0.685, 0.2629, 0.5848, 0.2829, 0.5944, 0.3145, 0.6949, 0.2868, 0.6888, 0.2754, 0.5944, 0.3145, 0.6099, 0.3436, 0.7031, 0.2969, 0.6949, 0.2868, 0.6099, 0.3436, 0.6309, 0.3691, 0.7132, 0.3051, 0.7031, 0.2969, 0.6309, 0.3691, 0.6564, 0.3901, 0.7246, 0.3112, 0.7132, 0.3051, 0.6564, 0.3901, 0.6855, 0.4056, 0.7371, 0.315, 0.7246, 0.3112, 0.6855, 0.4056, 0.7171, 0.4152, 0.75, 0.3163, 0.7371, 0.315, 0.7171, 0.4152, 0.75, 0.4185, 0.1532, 0.3949, 0.1264, 0.3736, 0.1848, 0.3152, 0.2044, 0.3182, 0.1833, 0.3498, 0.3774, 0.3774, 0.3481, 0.3969, 0.299, 0.3233, 0.3126, 0.3126, 0.4161, 0.1812, 0.4263, 0.2149, 0.3343, 0.2332, 0.3299, 0.2214, 0.3284, 0.2175, 0.25, 0.0716, 0.2854, 0.07221, 0.2674, 0.1626, 0.25, 0.1627, 0.08662, 0.1823, 0.09788, 0.1484, 0.1749, 0.1998, 0.1683, 0.2162, 0.1264, 0.3736, 0.1058, 0.3463, 0.1741, 0.3007, 0.1848, 0.3152, 0.3481, 0.3969, 0.3179, 0.4138, 0.2844, 0.3331, 0.299, 0.3233, 0.4263, 0.2149, 0.4301, 0.25, 0.3351, 0.25, 0.3343, 0.2332, 0.2854, 0.07221, 0.3198, 0.08153, 0.2844, 0.1671, 0.2674, 0.1626, 0.09788, 0.1484, 0.1195, 0.1195, 0.1855, 0.1855, 0.1749, 0.1998, 0.1058, 0.3463, 0.09124, 0.3158, 0.1684, 0.2838, 0.1741, 0.3007, 0.3179, 0.4138, 0.2849, 0.4252, 0.2672, 0.3367, 0.2844, 0.3331, 0.4301, 0.25, 0.4244, 0.2847, 0.3342, 0.2667, 0.3351, 0.25, 0.3198, 0.08153, 0.35, 0.1004, 0.2995, 0.1759, 0.2844, 0.1671, 0.1195, 0.1195, 0.15, 0.1003, 0.1995, 0.1744, 0.1855, 0.1855, 0.09124, 0.3158, 0.07686, 0.2844, 0.1622, 0.2675, 0.1684, 0.2838, 0.25, 0.4256, 0.216, 0.421, 0.2325, 0.3381, 0.25, 0.3365, 0.2849, 0.4252, 0.25, 0.4256, 0.25, 0.3365, 0.2672, 0.3367, 0.4244, 0.2847, 0.4117, 0.317, 0.3284, 0.2825, 0.3342, 0.2667, 0.35, 0.1004, 0.38, 0.12, 0.3129, 0.1871, 0.2995, 0.1759, 0.15, 0.1003, 0.1804, 0.08198, 0.2152, 0.1659, 0.1995, 0.1744, 0.07686, 0.2844, 0.07253, 0.25, 0.1611, 0.25, 0.1622, 0.2675, 0.216, 0.421, 0.1835, 0.4104, 0.2148, 0.335, 0.2325, 0.3381, 0.4117, 0.317, 0.3971, 0.3483, 0.3226, 0.2985, 0.3284, 0.2825, 0.38, 0.12, 0.4005, 0.1495, 0.3498, 0.1833, 0.3159, 0.206, 0.3129, 0.1871, 0.1804, 0.08198, 0.2148, 0.07306, 0.2324, 0.1616, 0.2152, 0.1659, 0.07253, 0.25, 0.07368, 0.2149, 0.1621, 0.2325, 0.1611, 0.25, 0.1835, 0.4104, 0.1532, 0.3949, 0.1833, 0.3498, 0.2044, 0.3182, 0.2148, 0.335, 0.3971, 0.3483, 0.3774, 0.3774, 0.3126, 0.3126, 0.3226, 0.2985, 0.4005, 0.1495, 0.4161, 0.1812, 0.3284, 0.2175, 0.3189, 0.2089, 0.3498, 0.1833, 0.2148, 0.07306, 0.25, 0.0716, 0.25, 0.1627, 0.2324, 0.1616, 0.07368, 0.2149, 0.08662, 0.1823, 0.1683, 0.2162, 0.1621, 0.2325, 0.3284, 0.2175, 0.3299, 0.2214, 0.3343, 0.2332, 0.25, 0.25, 0.2674, 0.1626, 0.2844, 0.1671, 0.25, 0.25, 0.1855, 0.1855, 0.1995, 0.1744, 0.25, 0.25, 0.1995, 0.1744, 0.2152, 0.1659, 0.25, 0.25, 0.1611, 0.25, 0.1621, 0.2325, 0.25, 0.25, 0.3126, 0.3126, 0.299, 0.3233, 0.25, 0.25, 0.3343, 0.2332, 0.3351, 0.25, 0.25, 0.25, 0.2152, 0.1659, 0.2324, 0.1616, 0.25, 0.25, 0.1621, 0.2325, 0.1683, 0.2162, 0.25, 0.25, 0.2044, 0.3182, 0.1848, 0.3152, 0.25, 0.25, 0.299, 0.3233, 0.2844, 0.3331, 0.25, 0.25, 0.3351, 0.25, 0.3342, 0.2667, 0.25, 0.25, 0.3342, 0.2667, 0.3284, 0.2825, 0.25, 0.25, 0.2324, 0.1616, 0.25, 0.1627, 0.25, 0.25, 0.1848, 0.3152, 0.1741, 0.3007, 0.25, 0.25, 0.2844, 0.3331, 0.2672, 0.3367, 0.25, 0.25, 0.2672, 0.3367, 0.25, 0.3365, 0.25, 0.25, 0.3284, 0.2825, 0.3226, 0.2985, 0.25, 0.25, 0.3498, 0.1833, 0.3189, 0.2089, 0.3159, 0.206, 0.1683, 0.2162, 0.1749, 0.1998, 0.25, 0.25, 0.1741, 0.3007, 0.1684, 0.2838, 0.25, 0.25, 0.25, 0.3365, 0.2325, 0.3381, 0.25, 0.25, 0.2325, 0.3381, 0.2148, 0.335, 0.25, 0.25, 0.3226, 0.2985, 0.3126, 0.3126, 0.25, 0.25, 0.25, 0.1627, 0.2674, 0.1626, 0.25, 0.25, 0.1749, 0.1998, 0.1855, 0.1855, 0.25, 0.25, 0.1684, 0.2838, 0.1622, 0.2675, 0.25, 0.25, 0.1622, 0.2675, 0.1611, 0.25, 0.25, 0.25, 0.2148, 0.335, 0.2044, 0.3182, 0.25, 0.25, 0.3159, 0.206, 0.3189, 0.2089, 0.3284, 0.2175, 0.25, 0.25, 0.2844, 0.1671, 0.2995, 0.1759, 0.25, 0.25, 0.3129, 0.1871, 0.3159, 0.206, 0.25, 0.25, 0.2995, 0.1759, 0.3129, 0.1871, 0.25, 0.25])
me_cone_005.materials.append(mat_material_003)
me_cone_005.use_remesh_fix_poles = True
me_cone_005.use_remesh_preserve_attributes = False
me_cone_005.use_mirror_vertex_groups = False
me_cone_005.update()

# ---- objects
ob_cylinder = bpy.data.objects.new('Cylinder', me_cylinder)
ob_cone_002 = bpy.data.objects.new('Cone.002', me_cone_003)
ob_cone_001 = bpy.data.objects.new('Cone.001', me_cone_004)
ob_cone_003 = bpy.data.objects.new('Cone.003', me_cone_005)

# ---- transforms, parenting, visibility, modifiers, constraints
ob_cylinder.location = (0.0, 0.0, 2.96)
ob_cylinder.scale = (0.6, 0.6, 3.142)
ob_cylinder.lineart.crease_threshold = 0.0
ob_cone_002.location = (0.01709, 0.01565, 4.482)
ob_cone_002.scale = (2.49, 2.49, 2.49)
ob_cone_002.lineart.crease_threshold = 0.0
ob_cone_001.location = (0.004339, 0.005083, 5.584)
ob_cone_001.scale = (1.545, 1.545, 1.545)
ob_cone_001.lineart.crease_threshold = 0.0
ob_cone_003.location = (0.0, 0.0, 6.667)
ob_cone_003.scale = (1.367, 1.367, 2.604)
ob_cone_003.lineart.crease_threshold = 0.0

# ---- collection membership
col_collection.objects.link(ob_cylinder)
col_collection.objects.link(ob_cone_002)
col_collection.objects.link(ob_cone_001)
col_collection.objects.link(ob_cone_003)

# ---- scene / render settings (as saved in the file)
scene.frame_start = 1; scene.frame_end = 250; scene.frame_set(1)
scene.render.engine = 'BLENDER_EEVEE_NEXT'
scene.cycles.use_denoising = False
scene.cycles.samples = 128
scene.cycles.sampling_pattern = 'TABULATED_SOBOL'
scene.cycles.use_adaptive_sampling = False
scene.cycles.use_light_tree = False
scene.view_settings.view_transform = 'Filmic'
bpy.context.view_layer.update()

# ---- added for rendering (the .blend has no active camera and no usable light): camera, sun
cam_auto = bpy.data.cameras.new('AutoCamera')
cam_auto.lens = 50.0
cam_auto.sensor_width = 36.0
cam_auto.clip_end = 1000.0
ob_auto_camera = bpy.data.objects.new('AutoCamera', cam_auto)
scene.collection.objects.link(ob_auto_camera)
ob_auto_camera.location = (9.59714, -11.4804, 11.5613)
ob_auto_camera.rotation_euler = (1.09748, -7.21219e-08, 0.694738)
scene.camera = ob_auto_camera
light_auto_sun = bpy.data.lights.new('AutoSun', 'SUN')
light_auto_sun.energy = 3.0
light_auto_sun.angle = 0.0523599
ob_auto_sun = bpy.data.objects.new('AutoSun', light_auto_sun)
scene.collection.objects.link(ob_auto_sun)
ob_auto_sun.rotation_euler = (0.872665, 0.174533, 0.523599)
bpy.context.view_layer.update()
